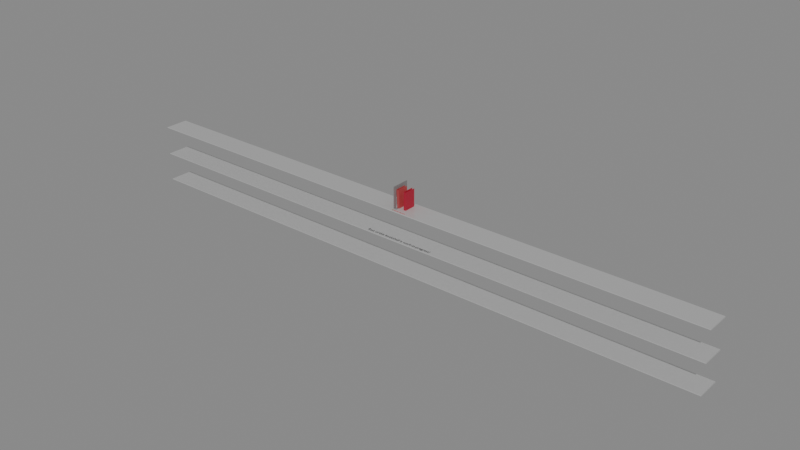 # Source: untitled.blend  (saved by Blender 3.2.14; exported with 4.5.12 LTS)
import bpy
from mathutils import Matrix  # noqa: F401  (used for matrix-valued properties, if any)

bpy.ops.wm.read_factory_settings(use_empty=True)
scene = bpy.context.scene
scene.name = 'Scene'

# ---- collections
col_b = bpy.data.collections.new('b'); scene.collection.children.link(col_b)
col_b.hide_render = True
col_collection_2 = bpy.data.collections.new('Collection 2'); scene.collection.children.link(col_collection_2)
col_collection_3 = bpy.data.collections.new('Collection 3'); scene.collection.children.link(col_collection_3)
col_export = bpy.data.collections.new('export'); scene.collection.children.link(col_export)
col_support = bpy.data.collections.new('support'); col_export.children.link(col_support)
col_haruhi_title = bpy.data.collections.new('haruhi title'); col_export.children.link(col_haruhi_title)

# ---- materials (node trees are filled in below, after node groups)
mat_material_002 = bpy.data.materials.new('Material.002')
mat_material_003 = bpy.data.materials.new('Material.003')
mat_material_001 = bpy.data.materials.new('Material.001')
mat_material_006 = bpy.data.materials.new('Material.006')
mat_material_004 = bpy.data.materials.new('Material.004')
mat_haruhi_no_yellow = bpy.data.materials.new('haruhi no yellow')
mat_haruhi_no_black = bpy.data.materials.new('haruhi no black')
mat_haruhi_no_red = bpy.data.materials.new('haruhi no red')
mat_material_005 = bpy.data.materials.new('Material.005')

# ---- material node trees
mat_material_002.use_nodes = True; mat_material_002.node_tree.nodes.clear()
_N = mat_material_002.node_tree.nodes; _L = mat_material_002.node_tree.links
n0 = _N.new('ShaderNodeBsdfPrincipled'); n0.name = 'Principled BSDF'; n0.location = (10, 300)
n0.distribution = 'GGX'
n0.subsurface_method = 'RANDOM_WALK_SKIN'
n0.inputs[0].default_value = (0.8, 0.02377, 0.05068, 1.0)
n0.inputs[3].default_value = 1.45
n0.inputs[27].default_value = (0.0, 0.0, 0.0, 1.0)
n0.inputs[28].default_value = 1.0
n1 = _N.new('ShaderNodeOutputMaterial'); n1.name = 'Material Output'; n1.location = (300, 300)
_L.new(n0.outputs[0], n1.inputs[0])
n1.is_active_output = True
mat_material_003.use_nodes = True; mat_material_003.node_tree.nodes.clear()
_N = mat_material_003.node_tree.nodes; _L = mat_material_003.node_tree.links
n0 = _N.new('ShaderNodeBsdfPrincipled'); n0.name = 'Principled BSDF'; n0.location = (10, 300)
n0.distribution = 'GGX'
n0.subsurface_method = 'RANDOM_WALK_SKIN'
n0.inputs[0].default_value = (0.8, 0.112, 0.103, 1.0)
n0.inputs[3].default_value = 1.45
n0.inputs[27].default_value = (0.0, 0.0, 0.0, 1.0)
n0.inputs[28].default_value = 1.0
n1 = _N.new('ShaderNodeOutputMaterial'); n1.name = 'Material Output'; n1.location = (300, 300)
_L.new(n0.outputs[0], n1.inputs[0])
n1.is_active_output = True
mat_material_001.use_nodes = True; mat_material_001.node_tree.nodes.clear()
_N = mat_material_001.node_tree.nodes; _L = mat_material_001.node_tree.links
n0 = _N.new('ShaderNodeBsdfPrincipled'); n0.name = 'Principled BSDF'; n0.location = (10, 300)
n0.distribution = 'GGX'
n0.subsurface_method = 'RANDOM_WALK_SKIN'
n0.inputs[0].default_value = (0.733, 0.733, 0.733, 1.0)
n0.inputs[2].default_value = 0.1409
n0.inputs[3].default_value = 1.45
n0.inputs[27].default_value = (0.0, 0.0, 0.0, 1.0)
n0.inputs[28].default_value = 1.0
n1 = _N.new('ShaderNodeOutputMaterial'); n1.name = 'Material Output'; n1.location = (300, 300)
_L.new(n0.outputs[0], n1.inputs[0])
n1.is_active_output = True
mat_material_006.use_nodes = True; mat_material_006.node_tree.nodes.clear()
_N = mat_material_006.node_tree.nodes; _L = mat_material_006.node_tree.links
n0 = _N.new('ShaderNodeBsdfPrincipled'); n0.name = 'Principled BSDF'; n0.location = (10, 300)
n0.distribution = 'GGX'
n0.subsurface_method = 'RANDOM_WALK_SKIN'
n0.inputs[0].default_value = (0.0, 0.0, 0.0, 1.0)
n0.inputs[3].default_value = 1.45
n0.inputs[27].default_value = (0.0, 0.0, 0.0, 1.0)
n0.inputs[28].default_value = 1.0
n1 = _N.new('ShaderNodeOutputMaterial'); n1.name = 'Material Output'; n1.location = (300, 300)
_L.new(n0.outputs[0], n1.inputs[0])
n1.is_active_output = True
mat_material_004.use_nodes = True; mat_material_004.node_tree.nodes.clear()
_N = mat_material_004.node_tree.nodes; _L = mat_material_004.node_tree.links
n0 = _N.new('ShaderNodeBsdfPrincipled'); n0.name = 'Principled BSDF'; n0.location = (10, 300)
n0.distribution = 'GGX'
n0.subsurface_method = 'RANDOM_WALK_SKIN'
n0.inputs[0].default_value = (0.3901, 0.3901, 0.3901, 1.0)
n0.inputs[2].default_value = 0.0
n0.inputs[3].default_value = 1.45
n0.inputs[27].default_value = (0.0, 0.0, 0.0, 1.0)
n0.inputs[28].default_value = 1.0
n1 = _N.new('ShaderNodeOutputMaterial'); n1.name = 'Material Output'; n1.location = (300, 300)
_L.new(n0.outputs[0], n1.inputs[0])
n1.is_active_output = True
mat_haruhi_no_yellow.use_nodes = True; mat_haruhi_no_yellow.node_tree.nodes.clear()
_N = mat_haruhi_no_yellow.node_tree.nodes; _L = mat_haruhi_no_yellow.node_tree.links
n0 = _N.new('ShaderNodeBsdfPrincipled'); n0.name = 'Principled BSDF'; n0.location = (10, 300)
n0.distribution = 'GGX'
n0.subsurface_method = 'RANDOM_WALK_SKIN'
n0.inputs[0].default_value = (0.9878, 1.0, 0.6229, 1.0)
n0.inputs[3].default_value = 1.45
n0.inputs[27].default_value = (0.0, 0.0, 0.0, 1.0)
n0.inputs[28].default_value = 1.0
n1 = _N.new('ShaderNodeOutputMaterial'); n1.name = 'Material Output'; n1.location = (300, 300)
_L.new(n0.outputs[0], n1.inputs[0])
n1.is_active_output = True
mat_haruhi_no_black.use_nodes = True; mat_haruhi_no_black.node_tree.nodes.clear()
_N = mat_haruhi_no_black.node_tree.nodes; _L = mat_haruhi_no_black.node_tree.links
n0 = _N.new('ShaderNodeBsdfPrincipled'); n0.name = 'Principled BSDF'; n0.location = (10, 300)
n0.distribution = 'GGX'
n0.subsurface_method = 'RANDOM_WALK_SKIN'
n0.inputs[0].default_value = (0.0, 0.0, 0.0, 1.0)
n0.inputs[3].default_value = 1.45
n0.inputs[27].default_value = (0.0, 0.0, 0.0, 1.0)
n0.inputs[28].default_value = 1.0
n1 = _N.new('ShaderNodeOutputMaterial'); n1.name = 'Material Output'; n1.location = (300, 300)
_L.new(n0.outputs[0], n1.inputs[0])
n1.is_active_output = True
mat_haruhi_no_red.use_nodes = True; mat_haruhi_no_red.node_tree.nodes.clear()
_N = mat_haruhi_no_red.node_tree.nodes; _L = mat_haruhi_no_red.node_tree.links
n0 = _N.new('ShaderNodeBsdfPrincipled'); n0.name = 'Principled BSDF'; n0.location = (10, 300)
n0.distribution = 'GGX'
n0.subsurface_method = 'RANDOM_WALK_SKIN'
n0.inputs[0].default_value = (0.877, 0.1366, 0.1366, 1.0)
n0.inputs[3].default_value = 1.45
n0.inputs[27].default_value = (0.0, 0.0, 0.0, 1.0)
n0.inputs[28].default_value = 1.0
n1 = _N.new('ShaderNodeOutputMaterial'); n1.name = 'Material Output'; n1.location = (300, 300)
_L.new(n0.outputs[0], n1.inputs[0])
n1.is_active_output = True
mat_material_005.use_nodes = True; mat_material_005.node_tree.nodes.clear()
_N = mat_material_005.node_tree.nodes; _L = mat_material_005.node_tree.links
n0 = _N.new('ShaderNodeBsdfPrincipled'); n0.name = 'Principled BSDF'; n0.location = (10, 300)
n0.distribution = 'GGX'
n0.subsurface_method = 'RANDOM_WALK_SKIN'
n0.inputs[0].default_value = (1.0, 0.0, 0.0, 1.0)
n0.inputs[2].default_value = 1.0
n0.inputs[3].default_value = 1.45
n0.inputs[27].default_value = (0.0, 0.0, 0.0, 1.0)
n0.inputs[28].default_value = 1.0
n1 = _N.new('ShaderNodeOutputMaterial'); n1.name = 'Material Output'; n1.location = (300, 300)
_L.new(n0.outputs[0], n1.inputs[0])
n1.is_active_output = True

# ---- world
world_world = bpy.data.worlds.new('World'); scene.world = world_world
world_world.use_nodes = True; world_world.node_tree.nodes.clear()
_N = world_world.node_tree.nodes; _L = world_world.node_tree.links
n0 = _N.new('ShaderNodeOutputWorld'); n0.name = 'World Output'; n0.location = (300, 300)
n1 = _N.new('ShaderNodeBackground'); n1.name = 'Background'; n1.location = (10, 300)
n1.inputs[0].default_value = (0.5596, 0.5596, 0.5596, 1.0)
n1.inputs[1].default_value = 0.4
_L.new(n1.outputs[0], n0.inputs[0])
n0.is_active_output = True
world_world.color = (0.05088, 0.05088, 0.05088)
world_world.use_sun_shadow = False
world_world.sun_shadow_jitter_overblur = 0.0

# ---- lights
light_sun = bpy.data.lights.new('Sun', 'SUN')
light_sun.transmission_factor = 0.0
light_sun.energy = 1.0
light_sun.shadow_soft_size = 0.125

# ---- meshes
me_cube_002 = bpy.data.meshes.new('Cube.002')
me_cube_002.from_pydata([(-0.1021, 0.5, -0.7548), (-0.1021, 0.5, 0.7548), (0.1021, 0.5, -0.7548), (0.1021, 0.5, 0.7548), (-0.06527, -0.5091, -0.7548), (-0.03265, -0.5121, -0.7548), (0.0, -0.5129, -0.7548), (0.03265, -0.5121, -0.7548), (0.06527, -0.5091, -0.7548), (0.06527, -0.5091, 0.7548), (0.03265, -0.5121, 0.7548), (0.0, -0.5129, 0.7548), (-0.03265, -0.5121, 0.7548), (-0.06527, -0.5091, 0.7548), (-0.09208, -0.4956, -0.7548), (-0.09208, -0.4956, 0.7548), (-0.09208, 0.5, -0.7548), (-0.09208, 0.5, 0.7548), (0.09208, -0.4956, -0.7548), (0.09208, -0.4956, 0.7548), (0.09208, 0.5, -0.7548), (0.09208, 0.5, 0.7548), (-0.06417, -0.4992, -0.7548), (-0.03207, -0.5022, -0.7548), (0.0, -0.5029, -0.7548), (0.03207, -0.5022, -0.7548), (0.06417, -0.4992, -0.7548), (0.06417, -0.4992, 0.7548), (0.03207, -0.5022, 0.7548), (0.0, -0.5029, 0.7548), (-0.03207, -0.5022, 0.7548), (-0.06417, -0.4992, 0.7548), (-0.092, -0.5057, -0.7548), (-0.1021, -0.4942, -0.7548), (-0.09444, -0.4977, -0.7548), (-0.1021, -0.4942, 0.7548), (-0.092, -0.5057, 0.7548), (-0.09444, -0.4977, 0.7548), (0.1021, -0.4942, -0.7548), (0.092, -0.5057, -0.7548), (0.09444, -0.4977, -0.7548), (0.092, -0.5057, 0.7548), (0.1021, -0.4942, 0.7548), (0.09444, -0.4977, 0.7548), (-0.1021, 0.5, 0.743), (-0.1021, 0.5, -0.743), (0.1021, 0.5, 0.743), (0.1021, 0.5, -0.743), (0.06527, -0.5091, 0.743), (0.06527, -0.5091, -0.743), (0.03265, -0.5121, 0.743), (0.03265, -0.5121, -0.743), (0.0, -0.5129, 0.743), (0.0, -0.5129, -0.743), (-0.03265, -0.5121, 0.743), (-0.03265, -0.5121, -0.743), (-0.06527, -0.5091, 0.743), (-0.06527, -0.5091, -0.743), (-0.09208, -0.4956, -0.743), (-0.09208, -0.4956, 0.743), (-0.09208, 0.5, 0.743), (-0.09208, 0.5, -0.743), (0.09208, 0.5, 0.743), (0.09208, 0.5, -0.743), (0.09208, -0.4956, 0.743), (0.09208, -0.4956, -0.743), (0.06417, -0.4992, 0.743), (0.06417, -0.4992, -0.743), (0.03207, -0.5022, 0.743), (0.03207, -0.5022, -0.743), (0.0, -0.5029, 0.743), (0.0, -0.5029, -0.743), (-0.03207, -0.5022, 0.743), (-0.03207, -0.5022, -0.743), (-0.06417, -0.4992, 0.743), (-0.06417, -0.4992, -0.743), (-0.092, -0.5057, -0.743), (-0.092, -0.5057, 0.743), (-0.1021, -0.4942, 0.743), (-0.1021, -0.4942, -0.743), (0.092, -0.5057, 0.743), (0.092, -0.5057, -0.743), (0.1021, -0.4942, -0.743), (0.1021, -0.4942, 0.743)], [], [(56, 13, 36, 77), (80, 41, 9, 48), (4, 32, 34, 14, 22), (40, 39, 8, 26, 18), (48, 9, 10, 50), (50, 10, 11, 52), (52, 11, 12, 54), (54, 12, 13, 56), (59, 60, 17, 15), (62, 64, 19, 21), (74, 59, 15, 31), (64, 66, 27, 19), (66, 68, 28, 27), (68, 70, 29, 28), (70, 72, 30, 29), (72, 74, 31, 30), (78, 35, 1, 44), (37, 36, 13, 31, 15), (44, 1, 17, 60), (47, 2, 20, 63), (46, 3, 42, 83), (9, 41, 43, 19, 27), (43, 42, 3, 21, 19), (2, 38, 40, 18, 20), (1, 35, 37, 15, 17), (5, 4, 22, 23), (6, 5, 23, 24), (7, 6, 24, 25), (8, 7, 25, 26), (10, 9, 27, 28), (11, 10, 28, 29), (12, 11, 29, 30), (13, 12, 30, 31), (32, 33, 34), (35, 36, 37), (38, 39, 40), (41, 42, 43), (77, 36, 35, 78), (81, 39, 38, 82), (34, 33, 0, 16, 14), (41, 80, 83, 42), (80, 81, 82, 83), (32, 76, 79, 33), (76, 77, 78, 79), (2, 47, 82, 38), (47, 46, 83, 82), (3, 46, 62, 21), (46, 47, 63, 62), (0, 45, 61, 16), (45, 44, 60, 61), (33, 79, 45, 0), (79, 78, 44, 45), (23, 22, 75, 73), (73, 75, 74, 72), (24, 23, 73, 71), (71, 73, 72, 70), (25, 24, 71, 69), (69, 71, 70, 68), (26, 25, 69, 67), (67, 69, 68, 66), (18, 26, 67, 65), (65, 67, 66, 64), (22, 14, 58, 75), (75, 58, 59, 74), (20, 18, 65, 63), (63, 65, 64, 62), (14, 16, 61, 58), (58, 61, 60, 59), (5, 55, 57, 4), (55, 54, 56, 57), (6, 53, 55, 5), (53, 52, 54, 55), (7, 51, 53, 6), (51, 50, 52, 53), (8, 49, 51, 7), (49, 48, 50, 51), (39, 81, 49, 8), (81, 80, 48, 49), (4, 57, 76, 32), (57, 56, 77, 76)])
_uv = me_cube_002.uv_layers.new(name='UVMap')
_uv.uv.foreach_set('vector', [0.4708, 0.9932, 0.4708, 0.9985, 0.4586, 0.9985, 0.4586, 0.9932, 0.5421, 0.9932, 0.5421, 0.9985, 0.5299, 0.9985, 0.5299, 0.9932, 0.2679, 0.2085, 0.265, 0.2085, 0.2647, 0.2077, 0.2649, 0.2074, 0.2679, 0.2074, 0.2567, 0.2077, 0.2564, 0.2085, 0.2535, 0.2085, 0.2535, 0.2074, 0.2565, 0.2074, 0.5299, 0.9932, 0.5299, 0.9985, 0.5151, 0.9985, 0.5151, 0.9932, 0.5151, 0.9932, 0.5151, 0.9985, 0.5004, 0.9985, 0.5004, 0.9932, 0.5004, 0.9932, 0.5004, 0.9985, 0.4856, 0.9985, 0.4856, 0.9932, 0.4856, 0.9932, 0.4856, 0.9985, 0.4708, 0.9985, 0.4708, 0.9932, 0.2222, 0.1473, 0.2222, 0.04145, 0.2235, 0.04145, 0.2235, 0.1473, 0.2222, 0.2727, 0.2222, 0.1669, 0.2235, 0.1669, 0.2235, 0.2727, 0.2222, 0.1502, 0.2222, 0.1473, 0.2235, 0.1473, 0.2235, 0.1502, 0.2222, 0.1669, 0.2222, 0.1639, 0.2235, 0.1639, 0.2235, 0.1669, 0.2222, 0.1639, 0.2222, 0.1605, 0.2235, 0.1605, 0.2235, 0.1639, 0.2222, 0.1605, 0.2222, 0.1571, 0.2235, 0.1571, 0.2235, 0.1605, 0.2222, 0.1571, 0.2222, 0.1537, 0.2235, 0.1537, 0.2235, 0.1571, 0.2222, 0.1537, 0.2222, 0.1502, 0.2235, 0.1502, 0.2235, 0.1537, 0.4518, 0.9932, 0.4518, 0.9985, 0.002795, 0.9985, 0.002795, 0.9932, 0.2324, 0.2544, 0.2316, 0.2542, 0.2311, 0.2513, 0.2322, 0.2512, 0.2327, 0.2541, 0.2881, 0.2072, 0.2881, 0.2085, 0.287, 0.2085, 0.287, 0.2072, 0.2958, 0.2085, 0.2958, 0.2072, 0.2968, 0.2072, 0.2968, 0.2085, 0.9979, 0.9932, 0.9979, 0.9985, 0.549, 0.9985, 0.549, 0.9932, 0.2791, 0.2085, 0.2762, 0.2085, 0.2758, 0.2077, 0.2761, 0.2074, 0.279, 0.2074, 0.2311, 0.2257, 0.2315, 0.2249, 0.3372, 0.2249, 0.3372, 0.226, 0.2314, 0.226, 0.2311, 0.2424, 0.3368, 0.2424, 0.3372, 0.2432, 0.3369, 0.2435, 0.2311, 0.2435, 0.3384, 0.2522, 0.2328, 0.2552, 0.2324, 0.2544, 0.2327, 0.2541, 0.3384, 0.2512, 0.2458, 0.2172, 0.2423, 0.2172, 0.2423, 0.2162, 0.2458, 0.2162, 0.2793, 0.2172, 0.2758, 0.2172, 0.2759, 0.2162, 0.2793, 0.2162, 0.2458, 0.2085, 0.2423, 0.2085, 0.2423, 0.2074, 0.2457, 0.2074, 0.2346, 0.2172, 0.2311, 0.2172, 0.2312, 0.2162, 0.2346, 0.2162, 0.2535, 0.2162, 0.257, 0.2162, 0.257, 0.2172, 0.2535, 0.2172, 0.287, 0.2162, 0.2905, 0.2162, 0.2904, 0.2172, 0.287, 0.2172, 0.2311, 0.2074, 0.2346, 0.2074, 0.2346, 0.2085, 0.2312, 0.2085, 0.2647, 0.2162, 0.2681, 0.2162, 0.2681, 0.2172, 0.2647, 0.2172, 0.2535, 0.1993, 0.2551, 0.1993, 0.2543, 0.1997, 0.2756, 0.1993, 0.2772, 0.1993, 0.2764, 0.1997, 0.2644, 0.1993, 0.266, 0.1993, 0.2652, 0.1997, 0.2982, 0.2169, 0.2998, 0.2169, 0.299, 0.2172, 0.4586, 0.9932, 0.4586, 0.9985, 0.4518, 0.9985, 0.4518, 0.9932, 0.5421, 0.3221, 0.5421, 0.3168, 0.549, 0.3168, 0.549, 0.3221, 0.2311, 0.2345, 0.2315, 0.2337, 0.3372, 0.2337, 0.3372, 0.2347, 0.2314, 0.2347, 0.5421, 0.9985, 0.5421, 0.9932, 0.549, 0.9932, 0.549, 0.9985, 0.5421, 0.9932, 0.5421, 0.3221, 0.549, 0.3221, 0.549, 0.9932, 0.4586, 0.3168, 0.4586, 0.3221, 0.4518, 0.3221, 0.4518, 0.3168, 0.4586, 0.3221, 0.4586, 0.9932, 0.4518, 0.9932, 0.4518, 0.3221, 0.9979, 0.3168, 0.9979, 0.3221, 0.549, 0.3221, 0.549, 0.3168, 0.9979, 0.3221, 0.9979, 0.9932, 0.549, 0.9932, 0.549, 0.3221, 0.2336, 0.1997, 0.2336, 0.1985, 0.2346, 0.1985, 0.2346, 0.1997, 0.2311, 0.2629, 0.3891, 0.2629, 0.3891, 0.2639, 0.2311, 0.2639, 0.2434, 0.1985, 0.2434, 0.1997, 0.2423, 0.1997, 0.2423, 0.1985, 0.3891, 0.2727, 0.2311, 0.2727, 0.2311, 0.2716, 0.3891, 0.2716, 0.4518, 0.3168, 0.4518, 0.3221, 0.002796, 0.3221, 0.002796, 0.3168, 0.4518, 0.3221, 0.4518, 0.9932, 0.002795, 0.9932, 0.002796, 0.3221, 0.06303, 0.1537, 0.06303, 0.1502, 0.06428, 0.1502, 0.06428, 0.1537, 0.06428, 0.1537, 0.06428, 0.1502, 0.2222, 0.1502, 0.2222, 0.1537, 0.06303, 0.1571, 0.06303, 0.1537, 0.06428, 0.1537, 0.06428, 0.1571, 0.06428, 0.1571, 0.06428, 0.1537, 0.2222, 0.1537, 0.2222, 0.1571, 0.06303, 0.1605, 0.06303, 0.1571, 0.06428, 0.1571, 0.06428, 0.1605, 0.06428, 0.1605, 0.06428, 0.1571, 0.2222, 0.1571, 0.2222, 0.1605, 0.06303, 0.1639, 0.06303, 0.1605, 0.06428, 0.1605, 0.06428, 0.1639, 0.06428, 0.1639, 0.06428, 0.1605, 0.2222, 0.1605, 0.2222, 0.1639, 0.06303, 0.1669, 0.06303, 0.1639, 0.06428, 0.1639, 0.06428, 0.1669, 0.06428, 0.1669, 0.06428, 0.1639, 0.2222, 0.1639, 0.2222, 0.1669, 0.06303, 0.1502, 0.06303, 0.1473, 0.06428, 0.1473, 0.06428, 0.1502, 0.06428, 0.1502, 0.06428, 0.1473, 0.2222, 0.1473, 0.2222, 0.1502, 0.06303, 0.2727, 0.06303, 0.1669, 0.06428, 0.1669, 0.06428, 0.2727, 0.06428, 0.2727, 0.06428, 0.1669, 0.2222, 0.1669, 0.2222, 0.2727, 0.06303, 0.1473, 0.06303, 0.04145, 0.06428, 0.04145, 0.06428, 0.1473, 0.06428, 0.1473, 0.06428, 0.04145, 0.2222, 0.04145, 0.2222, 0.1473, 0.4856, 0.3168, 0.4856, 0.3221, 0.4708, 0.3221, 0.4708, 0.3168, 0.4856, 0.3221, 0.4856, 0.9932, 0.4708, 0.9932, 0.4708, 0.3221, 0.5004, 0.3168, 0.5004, 0.3221, 0.4856, 0.3221, 0.4856, 0.3168, 0.5004, 0.3221, 0.5004, 0.9932, 0.4856, 0.9932, 0.4856, 0.3221, 0.5151, 0.3168, 0.5151, 0.3221, 0.5004, 0.3221, 0.5004, 0.3168, 0.5151, 0.3221, 0.5151, 0.9932, 0.5004, 0.9932, 0.5004, 0.3221, 0.5299, 0.3168, 0.5299, 0.3221, 0.5151, 0.3221, 0.5151, 0.3168, 0.5299, 0.3221, 0.5299, 0.9932, 0.5151, 0.9932, 0.5151, 0.3221, 0.5421, 0.3168, 0.5421, 0.3221, 0.5299, 0.3221, 0.5299, 0.3168, 0.5421, 0.3221, 0.5421, 0.9932, 0.5299, 0.9932, 0.5299, 0.3221, 0.4708, 0.3168, 0.4708, 0.3221, 0.4586, 0.3221, 0.4586, 0.3168, 0.4708, 0.3221, 0.4708, 0.9932, 0.4586, 0.9932, 0.4586, 0.3221])
me_cube_002.update()
me_cube_003 = bpy.data.meshes.new('Cube.003')
me_cube_003.from_pydata([], [], [])
me_cube_003.materials.append(None)
me_cube_003.update()
me_cube_003_1 = bpy.data.meshes.new('Cube.003')
me_cube_003_1.from_pydata([(-0.1021, 0.5, -0.7548), (-0.1021, 0.5, 0.7548), (0.1021, 0.5, -0.7548), (0.1021, 0.5, 0.7548), (-0.06527, -0.5091, -0.7548), (-0.03265, -0.5121, -0.7548), (0.0, -0.5129, -0.7548), (0.03265, -0.5121, -0.7548), (0.06527, -0.5091, -0.7548), (0.06527, -0.5091, 0.7548), (0.03265, -0.5121, 0.7548), (0.0, -0.5129, 0.7548), (-0.03265, -0.5121, 0.7548), (-0.06527, -0.5091, 0.7548), (-0.09208, -0.4956, -0.7548), (-0.09208, -0.4956, 0.7548), (-0.09208, 0.5, -0.7548), (-0.09208, 0.5, 0.7548), (0.09208, -0.4956, -0.7548), (0.09208, -0.4956, 0.7548), (0.09208, 0.5, -0.7548), (0.09208, 0.5, 0.7548), (-0.06417, -0.4992, -0.7548), (-0.03207, -0.5022, -0.7548), (0.0, -0.5029, -0.7548), (0.03207, -0.5022, -0.7548), (0.06417, -0.4992, -0.7548), (0.06417, -0.4992, 0.7548), (0.03207, -0.5022, 0.7548), (0.0, -0.5029, 0.7548), (-0.03207, -0.5022, 0.7548), (-0.06417, -0.4992, 0.7548), (-0.092, -0.5057, -0.7548), (-0.1021, -0.4942, -0.7548), (-0.09444, -0.4977, -0.7548), (-0.1021, -0.4942, 0.7548), (-0.092, -0.5057, 0.7548), (-0.09444, -0.4977, 0.7548), (0.1021, -0.4942, -0.7548), (0.092, -0.5057, -0.7548), (0.09444, -0.4977, -0.7548), (0.092, -0.5057, 0.7548), (0.1021, -0.4942, 0.7548), (0.09444, -0.4977, 0.7548), (-0.1021, 0.5, 0.743), (-0.1021, 0.5, -0.743), (0.1021, 0.5, 0.743), (0.1021, 0.5, -0.743), (0.06527, -0.5091, 0.743), (0.06527, -0.5091, -0.743), (0.03265, -0.5121, 0.743), (0.03265, -0.5121, -0.743), (0.0, -0.5129, 0.743), (0.0, -0.5129, -0.743), (-0.03265, -0.5121, 0.743), (-0.03265, -0.5121, -0.743), (-0.06527, -0.5091, 0.743), (-0.06527, -0.5091, -0.743), (-0.09208, -0.4956, -0.743), (-0.09208, -0.4956, 0.743), (-0.09208, 0.5, 0.743), (-0.09208, 0.5, -0.743), (0.09208, 0.5, 0.743), (0.09208, 0.5, -0.743), (0.09208, -0.4956, 0.743), (0.09208, -0.4956, -0.743), (0.06417, -0.4992, 0.743), (0.06417, -0.4992, -0.743), (0.03207, -0.5022, 0.743), (0.03207, -0.5022, -0.743), (0.0, -0.5029, 0.743), (0.0, -0.5029, -0.743), (-0.03207, -0.5022, 0.743), (-0.03207, -0.5022, -0.743), (-0.06417, -0.4992, 0.743), (-0.06417, -0.4992, -0.743), (-0.092, -0.5057, -0.743), (-0.092, -0.5057, 0.743), (-0.1021, -0.4942, 0.743), (-0.1021, -0.4942, -0.743), (0.092, -0.5057, 0.743), (0.092, -0.5057, -0.743), (0.1021, -0.4942, -0.743), (0.1021, -0.4942, 0.743)], [], [(56, 13, 36, 77), (80, 41, 9, 48), (4, 32, 34, 14, 22), (40, 39, 8, 26, 18), (48, 9, 10, 50), (50, 10, 11, 52), (52, 11, 12, 54), (54, 12, 13, 56), (59, 60, 17, 15), (62, 64, 19, 21), (74, 59, 15, 31), (64, 66, 27, 19), (66, 68, 28, 27), (68, 70, 29, 28), (70, 72, 30, 29), (72, 74, 31, 30), (78, 35, 1, 44), (37, 36, 13, 31, 15), (44, 1, 17, 60), (47, 2, 20, 63), (46, 3, 42, 83), (9, 41, 43, 19, 27), (43, 42, 3, 21, 19), (2, 38, 40, 18, 20), (1, 35, 37, 15, 17), (5, 4, 22, 23), (6, 5, 23, 24), (7, 6, 24, 25), (8, 7, 25, 26), (10, 9, 27, 28), (11, 10, 28, 29), (12, 11, 29, 30), (13, 12, 30, 31), (32, 33, 34), (35, 36, 37), (38, 39, 40), (41, 42, 43), (77, 36, 35, 78), (81, 39, 38, 82), (34, 33, 0, 16, 14), (41, 80, 83, 42), (80, 81, 82, 83), (32, 76, 79, 33), (76, 77, 78, 79), (2, 47, 82, 38), (47, 46, 83, 82), (3, 46, 62, 21), (46, 47, 63, 62), (0, 45, 61, 16), (45, 44, 60, 61), (33, 79, 45, 0), (79, 78, 44, 45), (23, 22, 75, 73), (73, 75, 74, 72), (24, 23, 73, 71), (71, 73, 72, 70), (25, 24, 71, 69), (69, 71, 70, 68), (26, 25, 69, 67), (67, 69, 68, 66), (18, 26, 67, 65), (65, 67, 66, 64), (22, 14, 58, 75), (75, 58, 59, 74), (20, 18, 65, 63), (63, 65, 64, 62), (14, 16, 61, 58), (58, 61, 60, 59), (5, 55, 57, 4), (55, 54, 56, 57), (6, 53, 55, 5), (53, 52, 54, 55), (7, 51, 53, 6), (51, 50, 52, 53), (8, 49, 51, 7), (49, 48, 50, 51), (39, 81, 49, 8), (81, 80, 48, 49), (4, 57, 76, 32), (57, 56, 77, 76)])
_uv = me_cube_003_1.uv_layers.new(name='UVMap')
_uv.uv.foreach_set('vector', [0.4708, 0.9932, 0.4708, 0.9985, 0.4586, 0.9985, 0.4586, 0.9932, 0.5421, 0.9932, 0.5421, 0.9985, 0.5299, 0.9985, 0.5299, 0.9932, 0.2679, 0.2085, 0.265, 0.2085, 0.2647, 0.2077, 0.2649, 0.2074, 0.2679, 0.2074, 0.2567, 0.2077, 0.2564, 0.2085, 0.2535, 0.2085, 0.2535, 0.2074, 0.2565, 0.2074, 0.5299, 0.9932, 0.5299, 0.9985, 0.5151, 0.9985, 0.5151, 0.9932, 0.5151, 0.9932, 0.5151, 0.9985, 0.5004, 0.9985, 0.5004, 0.9932, 0.5004, 0.9932, 0.5004, 0.9985, 0.4856, 0.9985, 0.4856, 0.9932, 0.4856, 0.9932, 0.4856, 0.9985, 0.4708, 0.9985, 0.4708, 0.9932, 0.2222, 0.1473, 0.2222, 0.04145, 0.2235, 0.04145, 0.2235, 0.1473, 0.2222, 0.2727, 0.2222, 0.1669, 0.2235, 0.1669, 0.2235, 0.2727, 0.2222, 0.1502, 0.2222, 0.1473, 0.2235, 0.1473, 0.2235, 0.1502, 0.2222, 0.1669, 0.2222, 0.1639, 0.2235, 0.1639, 0.2235, 0.1669, 0.2222, 0.1639, 0.2222, 0.1605, 0.2235, 0.1605, 0.2235, 0.1639, 0.2222, 0.1605, 0.2222, 0.1571, 0.2235, 0.1571, 0.2235, 0.1605, 0.2222, 0.1571, 0.2222, 0.1537, 0.2235, 0.1537, 0.2235, 0.1571, 0.2222, 0.1537, 0.2222, 0.1502, 0.2235, 0.1502, 0.2235, 0.1537, 0.4518, 0.9932, 0.4518, 0.9985, 0.002795, 0.9985, 0.002795, 0.9932, 0.2324, 0.2544, 0.2316, 0.2542, 0.2311, 0.2513, 0.2322, 0.2512, 0.2327, 0.2541, 0.2881, 0.2072, 0.2881, 0.2085, 0.287, 0.2085, 0.287, 0.2072, 0.2958, 0.2085, 0.2958, 0.2072, 0.2968, 0.2072, 0.2968, 0.2085, 0.9979, 0.9932, 0.9979, 0.9985, 0.549, 0.9985, 0.549, 0.9932, 0.2791, 0.2085, 0.2762, 0.2085, 0.2758, 0.2077, 0.2761, 0.2074, 0.279, 0.2074, 0.2311, 0.2257, 0.2315, 0.2249, 0.3372, 0.2249, 0.3372, 0.226, 0.2314, 0.226, 0.2311, 0.2424, 0.3368, 0.2424, 0.3372, 0.2432, 0.3369, 0.2435, 0.2311, 0.2435, 0.3384, 0.2522, 0.2328, 0.2552, 0.2324, 0.2544, 0.2327, 0.2541, 0.3384, 0.2512, 0.2458, 0.2172, 0.2423, 0.2172, 0.2423, 0.2162, 0.2458, 0.2162, 0.2793, 0.2172, 0.2758, 0.2172, 0.2759, 0.2162, 0.2793, 0.2162, 0.2458, 0.2085, 0.2423, 0.2085, 0.2423, 0.2074, 0.2457, 0.2074, 0.2346, 0.2172, 0.2311, 0.2172, 0.2312, 0.2162, 0.2346, 0.2162, 0.2535, 0.2162, 0.257, 0.2162, 0.257, 0.2172, 0.2535, 0.2172, 0.287, 0.2162, 0.2905, 0.2162, 0.2904, 0.2172, 0.287, 0.2172, 0.2311, 0.2074, 0.2346, 0.2074, 0.2346, 0.2085, 0.2312, 0.2085, 0.2647, 0.2162, 0.2681, 0.2162, 0.2681, 0.2172, 0.2647, 0.2172, 0.2535, 0.1993, 0.2551, 0.1993, 0.2543, 0.1997, 0.2756, 0.1993, 0.2772, 0.1993, 0.2764, 0.1997, 0.2644, 0.1993, 0.266, 0.1993, 0.2652, 0.1997, 0.2982, 0.2169, 0.2998, 0.2169, 0.299, 0.2172, 0.4586, 0.9932, 0.4586, 0.9985, 0.4518, 0.9985, 0.4518, 0.9932, 0.5421, 0.3221, 0.5421, 0.3168, 0.549, 0.3168, 0.549, 0.3221, 0.2311, 0.2345, 0.2315, 0.2337, 0.3372, 0.2337, 0.3372, 0.2347, 0.2314, 0.2347, 0.5421, 0.9985, 0.5421, 0.9932, 0.549, 0.9932, 0.549, 0.9985, 0.5421, 0.9932, 0.5421, 0.3221, 0.549, 0.3221, 0.549, 0.9932, 0.4586, 0.3168, 0.4586, 0.3221, 0.4518, 0.3221, 0.4518, 0.3168, 0.4586, 0.3221, 0.4586, 0.9932, 0.4518, 0.9932, 0.4518, 0.3221, 0.9979, 0.3168, 0.9979, 0.3221, 0.549, 0.3221, 0.549, 0.3168, 0.9979, 0.3221, 0.9979, 0.9932, 0.549, 0.9932, 0.549, 0.3221, 0.2336, 0.1997, 0.2336, 0.1985, 0.2346, 0.1985, 0.2346, 0.1997, 0.2311, 0.2629, 0.3891, 0.2629, 0.3891, 0.2639, 0.2311, 0.2639, 0.2434, 0.1985, 0.2434, 0.1997, 0.2423, 0.1997, 0.2423, 0.1985, 0.3891, 0.2727, 0.2311, 0.2727, 0.2311, 0.2716, 0.3891, 0.2716, 0.4518, 0.3168, 0.4518, 0.3221, 0.002796, 0.3221, 0.002796, 0.3168, 0.4518, 0.3221, 0.4518, 0.9932, 0.002795, 0.9932, 0.002796, 0.3221, 0.06303, 0.1537, 0.06303, 0.1502, 0.06428, 0.1502, 0.06428, 0.1537, 0.06428, 0.1537, 0.06428, 0.1502, 0.2222, 0.1502, 0.2222, 0.1537, 0.06303, 0.1571, 0.06303, 0.1537, 0.06428, 0.1537, 0.06428, 0.1571, 0.06428, 0.1571, 0.06428, 0.1537, 0.2222, 0.1537, 0.2222, 0.1571, 0.06303, 0.1605, 0.06303, 0.1571, 0.06428, 0.1571, 0.06428, 0.1605, 0.06428, 0.1605, 0.06428, 0.1571, 0.2222, 0.1571, 0.2222, 0.1605, 0.06303, 0.1639, 0.06303, 0.1605, 0.06428, 0.1605, 0.06428, 0.1639, 0.06428, 0.1639, 0.06428, 0.1605, 0.2222, 0.1605, 0.2222, 0.1639, 0.06303, 0.1669, 0.06303, 0.1639, 0.06428, 0.1639, 0.06428, 0.1669, 0.06428, 0.1669, 0.06428, 0.1639, 0.2222, 0.1639, 0.2222, 0.1669, 0.06303, 0.1502, 0.06303, 0.1473, 0.06428, 0.1473, 0.06428, 0.1502, 0.06428, 0.1502, 0.06428, 0.1473, 0.2222, 0.1473, 0.2222, 0.1502, 0.06303, 0.2727, 0.06303, 0.1669, 0.06428, 0.1669, 0.06428, 0.2727, 0.06428, 0.2727, 0.06428, 0.1669, 0.2222, 0.1669, 0.2222, 0.2727, 0.06303, 0.1473, 0.06303, 0.04145, 0.06428, 0.04145, 0.06428, 0.1473, 0.06428, 0.1473, 0.06428, 0.04145, 0.2222, 0.04145, 0.2222, 0.1473, 0.4856, 0.3168, 0.4856, 0.3221, 0.4708, 0.3221, 0.4708, 0.3168, 0.4856, 0.3221, 0.4856, 0.9932, 0.4708, 0.9932, 0.4708, 0.3221, 0.5004, 0.3168, 0.5004, 0.3221, 0.4856, 0.3221, 0.4856, 0.3168, 0.5004, 0.3221, 0.5004, 0.9932, 0.4856, 0.9932, 0.4856, 0.3221, 0.5151, 0.3168, 0.5151, 0.3221, 0.5004, 0.3221, 0.5004, 0.3168, 0.5151, 0.3221, 0.5151, 0.9932, 0.5004, 0.9932, 0.5004, 0.3221, 0.5299, 0.3168, 0.5299, 0.3221, 0.5151, 0.3221, 0.5151, 0.3168, 0.5299, 0.3221, 0.5299, 0.9932, 0.5151, 0.9932, 0.5151, 0.3221, 0.5421, 0.3168, 0.5421, 0.3221, 0.5299, 0.3221, 0.5299, 0.3168, 0.5421, 0.3221, 0.5421, 0.9932, 0.5299, 0.9932, 0.5299, 0.3221, 0.4708, 0.3168, 0.4708, 0.3221, 0.4586, 0.3221, 0.4586, 0.3168, 0.4708, 0.3221, 0.4708, 0.9932, 0.4586, 0.9932, 0.4586, 0.3221])
me_cube_003_1.materials.append(mat_material_002)
me_cube_003_1.update()
me_cube_004 = bpy.data.meshes.new('Cube.004')
me_cube_004.from_pydata([(-0.1021, 0.5, -0.7548), (-0.1021, 0.5, 0.7548), (0.1021, 0.5, -0.7548), (0.1021, 0.5, 0.7548), (-0.06527, -0.5091, -0.7548), (-0.03265, -0.5121, -0.7548), (0.0, -0.5129, -0.7548), (0.03265, -0.5121, -0.7548), (0.06527, -0.5091, -0.7548), (0.06527, -0.5091, 0.7548), (0.03265, -0.5121, 0.7548), (0.0, -0.5129, 0.7548), (-0.03265, -0.5121, 0.7548), (-0.06527, -0.5091, 0.7548), (-0.09208, -0.4956, -0.7548), (-0.09208, -0.4956, 0.7548), (-0.09208, 0.5, -0.7548), (-0.09208, 0.5, 0.7548), (0.09208, -0.4956, -0.7548), (0.09208, -0.4956, 0.7548), (0.09208, 0.5, -0.7548), (0.09208, 0.5, 0.7548), (-0.06417, -0.4992, -0.7548), (-0.03207, -0.5022, -0.7548), (0.0, -0.5029, -0.7548), (0.03207, -0.5022, -0.7548), (0.06417, -0.4992, -0.7548), (0.06417, -0.4992, 0.7548), (0.03207, -0.5022, 0.7548), (0.0, -0.5029, 0.7548), (-0.03207, -0.5022, 0.7548), (-0.06417, -0.4992, 0.7548), (-0.092, -0.5057, -0.7548), (-0.1021, -0.4942, -0.7548), (-0.09444, -0.4977, -0.7548), (-0.1021, -0.4942, 0.7548), (-0.092, -0.5057, 0.7548), (-0.09444, -0.4977, 0.7548), (0.1021, -0.4942, -0.7548), (0.092, -0.5057, -0.7548), (0.09444, -0.4977, -0.7548), (0.092, -0.5057, 0.7548), (0.1021, -0.4942, 0.7548), (0.09444, -0.4977, 0.7548), (-0.1021, 0.5, 0.743), (-0.1021, 0.5, -0.743), (0.1021, 0.5, 0.743), (0.1021, 0.5, -0.743), (0.06527, -0.5091, 0.743), (0.06527, -0.5091, -0.743), (0.03265, -0.5121, 0.743), (0.03265, -0.5121, -0.743), (0.0, -0.5129, 0.743), (0.0, -0.5129, -0.743), (-0.03265, -0.5121, 0.743), (-0.03265, -0.5121, -0.743), (-0.06527, -0.5091, 0.743), (-0.06527, -0.5091, -0.743), (-0.09208, -0.4956, -0.743), (-0.09208, -0.4956, 0.743), (-0.09208, 0.5, 0.743), (-0.09208, 0.5, -0.743), (0.09208, 0.5, 0.743), (0.09208, 0.5, -0.743), (0.09208, -0.4956, 0.743), (0.09208, -0.4956, -0.743), (0.06417, -0.4992, 0.743), (0.06417, -0.4992, -0.743), (0.03207, -0.5022, 0.743), (0.03207, -0.5022, -0.743), (0.0, -0.5029, 0.743), (0.0, -0.5029, -0.743), (-0.03207, -0.5022, 0.743), (-0.03207, -0.5022, -0.743), (-0.06417, -0.4992, 0.743), (-0.06417, -0.4992, -0.743), (-0.092, -0.5057, -0.743), (-0.092, -0.5057, 0.743), (-0.1021, -0.4942, 0.743), (-0.1021, -0.4942, -0.743), (0.092, -0.5057, 0.743), (0.092, -0.5057, -0.743), (0.1021, -0.4942, -0.743), (0.1021, -0.4942, 0.743)], [], [(56, 13, 36, 77), (80, 41, 9, 48), (4, 32, 34, 14, 22), (40, 39, 8, 26, 18), (48, 9, 10, 50), (50, 10, 11, 52), (52, 11, 12, 54), (54, 12, 13, 56), (59, 60, 17, 15), (62, 64, 19, 21), (74, 59, 15, 31), (64, 66, 27, 19), (66, 68, 28, 27), (68, 70, 29, 28), (70, 72, 30, 29), (72, 74, 31, 30), (78, 35, 1, 44), (37, 36, 13, 31, 15), (44, 1, 17, 60), (47, 2, 20, 63), (46, 3, 42, 83), (9, 41, 43, 19, 27), (43, 42, 3, 21, 19), (2, 38, 40, 18, 20), (1, 35, 37, 15, 17), (5, 4, 22, 23), (6, 5, 23, 24), (7, 6, 24, 25), (8, 7, 25, 26), (10, 9, 27, 28), (11, 10, 28, 29), (12, 11, 29, 30), (13, 12, 30, 31), (32, 33, 34), (35, 36, 37), (38, 39, 40), (41, 42, 43), (77, 36, 35, 78), (81, 39, 38, 82), (34, 33, 0, 16, 14), (41, 80, 83, 42), (80, 81, 82, 83), (32, 76, 79, 33), (76, 77, 78, 79), (2, 47, 82, 38), (47, 46, 83, 82), (3, 46, 62, 21), (46, 47, 63, 62), (0, 45, 61, 16), (45, 44, 60, 61), (33, 79, 45, 0), (79, 78, 44, 45), (23, 22, 75, 73), (73, 75, 74, 72), (24, 23, 73, 71), (71, 73, 72, 70), (25, 24, 71, 69), (69, 71, 70, 68), (26, 25, 69, 67), (67, 69, 68, 66), (18, 26, 67, 65), (65, 67, 66, 64), (22, 14, 58, 75), (75, 58, 59, 74), (20, 18, 65, 63), (63, 65, 64, 62), (14, 16, 61, 58), (58, 61, 60, 59), (5, 55, 57, 4), (55, 54, 56, 57), (6, 53, 55, 5), (53, 52, 54, 55), (7, 51, 53, 6), (51, 50, 52, 53), (8, 49, 51, 7), (49, 48, 50, 51), (39, 81, 49, 8), (81, 80, 48, 49), (4, 57, 76, 32), (57, 56, 77, 76)])
_uv = me_cube_004.uv_layers.new(name='UVMap')
_uv.uv.foreach_set('vector', [0.4708, 0.9932, 0.4708, 0.9985, 0.4586, 0.9985, 0.4586, 0.9932, 0.5421, 0.9932, 0.5421, 0.9985, 0.5299, 0.9985, 0.5299, 0.9932, 0.2679, 0.2085, 0.265, 0.2085, 0.2647, 0.2077, 0.2649, 0.2074, 0.2679, 0.2074, 0.2567, 0.2077, 0.2564, 0.2085, 0.2535, 0.2085, 0.2535, 0.2074, 0.2565, 0.2074, 0.5299, 0.9932, 0.5299, 0.9985, 0.5151, 0.9985, 0.5151, 0.9932, 0.5151, 0.9932, 0.5151, 0.9985, 0.5004, 0.9985, 0.5004, 0.9932, 0.5004, 0.9932, 0.5004, 0.9985, 0.4856, 0.9985, 0.4856, 0.9932, 0.4856, 0.9932, 0.4856, 0.9985, 0.4708, 0.9985, 0.4708, 0.9932, 0.2222, 0.1473, 0.2222, 0.04145, 0.2235, 0.04145, 0.2235, 0.1473, 0.2222, 0.2727, 0.2222, 0.1669, 0.2235, 0.1669, 0.2235, 0.2727, 0.2222, 0.1502, 0.2222, 0.1473, 0.2235, 0.1473, 0.2235, 0.1502, 0.2222, 0.1669, 0.2222, 0.1639, 0.2235, 0.1639, 0.2235, 0.1669, 0.2222, 0.1639, 0.2222, 0.1605, 0.2235, 0.1605, 0.2235, 0.1639, 0.2222, 0.1605, 0.2222, 0.1571, 0.2235, 0.1571, 0.2235, 0.1605, 0.2222, 0.1571, 0.2222, 0.1537, 0.2235, 0.1537, 0.2235, 0.1571, 0.2222, 0.1537, 0.2222, 0.1502, 0.2235, 0.1502, 0.2235, 0.1537, 0.4518, 0.9932, 0.4518, 0.9985, 0.002795, 0.9985, 0.002795, 0.9932, 0.2324, 0.2544, 0.2316, 0.2542, 0.2311, 0.2513, 0.2322, 0.2512, 0.2327, 0.2541, 0.2881, 0.2072, 0.2881, 0.2085, 0.287, 0.2085, 0.287, 0.2072, 0.2958, 0.2085, 0.2958, 0.2072, 0.2968, 0.2072, 0.2968, 0.2085, 0.9979, 0.9932, 0.9979, 0.9985, 0.549, 0.9985, 0.549, 0.9932, 0.2791, 0.2085, 0.2762, 0.2085, 0.2758, 0.2077, 0.2761, 0.2074, 0.279, 0.2074, 0.2311, 0.2257, 0.2315, 0.2249, 0.3372, 0.2249, 0.3372, 0.226, 0.2314, 0.226, 0.2311, 0.2424, 0.3368, 0.2424, 0.3372, 0.2432, 0.3369, 0.2435, 0.2311, 0.2435, 0.3384, 0.2522, 0.2328, 0.2552, 0.2324, 0.2544, 0.2327, 0.2541, 0.3384, 0.2512, 0.2458, 0.2172, 0.2423, 0.2172, 0.2423, 0.2162, 0.2458, 0.2162, 0.2793, 0.2172, 0.2758, 0.2172, 0.2759, 0.2162, 0.2793, 0.2162, 0.2458, 0.2085, 0.2423, 0.2085, 0.2423, 0.2074, 0.2457, 0.2074, 0.2346, 0.2172, 0.2311, 0.2172, 0.2312, 0.2162, 0.2346, 0.2162, 0.2535, 0.2162, 0.257, 0.2162, 0.257, 0.2172, 0.2535, 0.2172, 0.287, 0.2162, 0.2905, 0.2162, 0.2904, 0.2172, 0.287, 0.2172, 0.2311, 0.2074, 0.2346, 0.2074, 0.2346, 0.2085, 0.2312, 0.2085, 0.2647, 0.2162, 0.2681, 0.2162, 0.2681, 0.2172, 0.2647, 0.2172, 0.2535, 0.1993, 0.2551, 0.1993, 0.2543, 0.1997, 0.2756, 0.1993, 0.2772, 0.1993, 0.2764, 0.1997, 0.2644, 0.1993, 0.266, 0.1993, 0.2652, 0.1997, 0.2982, 0.2169, 0.2998, 0.2169, 0.299, 0.2172, 0.4586, 0.9932, 0.4586, 0.9985, 0.4518, 0.9985, 0.4518, 0.9932, 0.5421, 0.3221, 0.5421, 0.3168, 0.549, 0.3168, 0.549, 0.3221, 0.2311, 0.2345, 0.2315, 0.2337, 0.3372, 0.2337, 0.3372, 0.2347, 0.2314, 0.2347, 0.5421, 0.9985, 0.5421, 0.9932, 0.549, 0.9932, 0.549, 0.9985, 0.5421, 0.9932, 0.5421, 0.3221, 0.549, 0.3221, 0.549, 0.9932, 0.4586, 0.3168, 0.4586, 0.3221, 0.4518, 0.3221, 0.4518, 0.3168, 0.4586, 0.3221, 0.4586, 0.9932, 0.4518, 0.9932, 0.4518, 0.3221, 0.9979, 0.3168, 0.9979, 0.3221, 0.549, 0.3221, 0.549, 0.3168, 0.9979, 0.3221, 0.9979, 0.9932, 0.549, 0.9932, 0.549, 0.3221, 0.2336, 0.1997, 0.2336, 0.1985, 0.2346, 0.1985, 0.2346, 0.1997, 0.2311, 0.2629, 0.3891, 0.2629, 0.3891, 0.2639, 0.2311, 0.2639, 0.2434, 0.1985, 0.2434, 0.1997, 0.2423, 0.1997, 0.2423, 0.1985, 0.3891, 0.2727, 0.2311, 0.2727, 0.2311, 0.2716, 0.3891, 0.2716, 0.4518, 0.3168, 0.4518, 0.3221, 0.002796, 0.3221, 0.002796, 0.3168, 0.4518, 0.3221, 0.4518, 0.9932, 0.002795, 0.9932, 0.002796, 0.3221, 0.06303, 0.1537, 0.06303, 0.1502, 0.06428, 0.1502, 0.06428, 0.1537, 0.06428, 0.1537, 0.06428, 0.1502, 0.2222, 0.1502, 0.2222, 0.1537, 0.06303, 0.1571, 0.06303, 0.1537, 0.06428, 0.1537, 0.06428, 0.1571, 0.06428, 0.1571, 0.06428, 0.1537, 0.2222, 0.1537, 0.2222, 0.1571, 0.06303, 0.1605, 0.06303, 0.1571, 0.06428, 0.1571, 0.06428, 0.1605, 0.06428, 0.1605, 0.06428, 0.1571, 0.2222, 0.1571, 0.2222, 0.1605, 0.06303, 0.1639, 0.06303, 0.1605, 0.06428, 0.1605, 0.06428, 0.1639, 0.06428, 0.1639, 0.06428, 0.1605, 0.2222, 0.1605, 0.2222, 0.1639, 0.06303, 0.1669, 0.06303, 0.1639, 0.06428, 0.1639, 0.06428, 0.1669, 0.06428, 0.1669, 0.06428, 0.1639, 0.2222, 0.1639, 0.2222, 0.1669, 0.06303, 0.1502, 0.06303, 0.1473, 0.06428, 0.1473, 0.06428, 0.1502, 0.06428, 0.1502, 0.06428, 0.1473, 0.2222, 0.1473, 0.2222, 0.1502, 0.06303, 0.2727, 0.06303, 0.1669, 0.06428, 0.1669, 0.06428, 0.2727, 0.06428, 0.2727, 0.06428, 0.1669, 0.2222, 0.1669, 0.2222, 0.2727, 0.06303, 0.1473, 0.06303, 0.04145, 0.06428, 0.04145, 0.06428, 0.1473, 0.06428, 0.1473, 0.06428, 0.04145, 0.2222, 0.04145, 0.2222, 0.1473, 0.4856, 0.3168, 0.4856, 0.3221, 0.4708, 0.3221, 0.4708, 0.3168, 0.4856, 0.3221, 0.4856, 0.9932, 0.4708, 0.9932, 0.4708, 0.3221, 0.5004, 0.3168, 0.5004, 0.3221, 0.4856, 0.3221, 0.4856, 0.3168, 0.5004, 0.3221, 0.5004, 0.9932, 0.4856, 0.9932, 0.4856, 0.3221, 0.5151, 0.3168, 0.5151, 0.3221, 0.5004, 0.3221, 0.5004, 0.3168, 0.5151, 0.3221, 0.5151, 0.9932, 0.5004, 0.9932, 0.5004, 0.3221, 0.5299, 0.3168, 0.5299, 0.3221, 0.5151, 0.3221, 0.5151, 0.3168, 0.5299, 0.3221, 0.5299, 0.9932, 0.5151, 0.9932, 0.5151, 0.3221, 0.5421, 0.3168, 0.5421, 0.3221, 0.5299, 0.3221, 0.5299, 0.3168, 0.5421, 0.3221, 0.5421, 0.9932, 0.5299, 0.9932, 0.5299, 0.3221, 0.4708, 0.3168, 0.4708, 0.3221, 0.4586, 0.3221, 0.4586, 0.3168, 0.4708, 0.3221, 0.4708, 0.9932, 0.4586, 0.9932, 0.4586, 0.3221])
me_cube_004.materials.append(mat_material_003)
me_cube_004.update()
me_cube_001 = bpy.data.meshes.new('Cube.001')
me_cube_001.from_pydata([(-25.77, -0.8994, -0.0129), (-25.77, -0.8729, 0.02135), (-25.77, 1.151, -0.03397), (-25.77, 1.151, 0.02135), (25.77, -0.8994, -0.0129), (25.77, -0.8729, 0.02135), (25.77, 1.151, -0.03397), (25.77, 1.151, 0.02135), (-25.76, 1.153, -0.04962), (-25.76, -0.8977, -0.02856), (25.78, 1.153, -0.04962), (25.78, -0.8977, -0.02856)], [], [(0, 1, 3, 2), (2, 3, 7, 6), (6, 7, 5, 4), (4, 5, 1, 0), (4, 0, 9, 11), (7, 3, 1, 5), (8, 10, 11, 9), (2, 6, 10, 8), (0, 2, 8, 9), (6, 4, 11, 10)])
_uv = me_cube_001.uv_layers.new(name='UVMap')
_uv.uv.foreach_set('vector', [0.375, 0.0, 0.625, 0.0, 0.625, 0.25, 0.375, 0.25, 0.375, 0.25, 0.625, 0.25, 0.625, 0.5, 0.375, 0.5, 0.375, 0.5, 0.625, 0.5, 0.625, 0.75, 0.375, 0.75, 0.375, 0.75, 0.625, 0.75, 0.625, 1.0, 0.375, 1.0, 0.375, 0.75, 0.375, 1.0, 0.375, 1.0, 0.375, 0.75, 0.625, 0.5, 0.875, 0.5, 0.875, 0.75, 0.625, 0.75, 0.125, 0.5, 0.375, 0.5, 0.375, 0.75, 0.125, 0.75, 0.375, 0.25, 0.375, 0.5, 0.375, 0.5, 0.375, 0.25, 0.375, 0.0, 0.375, 0.25, 0.375, 0.25, 0.375, 0.0, 0.375, 0.5, 0.375, 0.75, 0.375, 0.75, 0.375, 0.5])
me_cube_001.materials.append(mat_material_001)
me_cube_001.update()
me_plane = bpy.data.meshes.new('Plane')
me_plane.from_pydata([(-0.008244, -0.8734, -0.9979), (-0.008244, -0.8734, 1.015), (-0.008244, 0.8429, -0.9979), (-0.008244, 0.8429, 1.015), (-0.03149, 0.8423, -0.9982), (-0.03149, -0.874, -0.9982), (-0.03149, -0.874, 1.015), (-0.03149, 0.8423, 1.015), (-0.008244, -0.8734, -0.9802), (-0.008244, 0.8429, -0.9802), (-0.03149, -0.874, -0.9805), (-0.03149, 0.8423, -0.9805), (0.2488, 0.8429, -0.9979), (0.2488, -0.8734, -0.9979), (0.2488, 0.8429, -0.9802), (0.2488, -0.8734, -0.9802)], [], [(8, 9, 3, 1), (10, 6, 7, 11), (1, 3, 7, 6), (2, 0, 5, 4), (9, 2, 4, 11), (8, 1, 6, 10), (0, 8, 10, 5), (3, 9, 11, 7), (5, 10, 11, 4), (9, 8, 15, 14), (13, 12, 14, 15), (0, 2, 12, 13), (2, 9, 14, 12), (8, 0, 13, 15)])
_uv = me_plane.uv_layers.new(name='UVMap')
_uv.uv.foreach_set('vector', [0.01463, 0.0, 0.01463, 1.0, 1.0, 1.0, 1.0, 0.0, 0.01463, 0.0, 1.0, 0.0, 1.0, 1.0, 0.01463, 1.0, 1.0, 0.0, 1.0, 1.0, 1.0, 1.0, 1.0, 0.0, 0.0, 1.0, 0.0, 0.0, 0.0, 0.0, 0.0, 1.0, 0.01463, 1.0, 0.0, 1.0, 0.0, 1.0, 0.01463, 1.0, 0.01463, 0.0, 1.0, 0.0, 1.0, 0.0, 0.01463, 0.0, 0.0, 0.0, 0.01463, 0.0, 0.01463, 0.0, 0.0, 0.0, 1.0, 1.0, 0.01463, 1.0, 0.01463, 1.0, 1.0, 1.0, 0.0, 0.0, 0.01463, 0.0, 0.01463, 1.0, 0.0, 1.0, 0.01463, 1.0, 0.01463, 0.0, 0.01463, 0.0, 0.01463, 1.0, 0.0, 0.0, 0.0, 1.0, 0.01463, 1.0, 0.01463, 0.0, 0.0, 0.0, 0.0, 1.0, 0.0, 1.0, 0.0, 0.0, 0.0, 1.0, 0.01463, 1.0, 0.01463, 1.0, 0.0, 1.0, 0.01463, 0.0, 0.0, 0.0, 0.0, 0.0, 0.01463, 0.0])
me_plane.materials.append(mat_material_004)
me_plane.update()
me_cylinder = bpy.data.meshes.new('Cylinder')
me_cylinder.from_pydata([(3.734e-08, 0.5111, -0.1377), (-4.469e-08, 0.5111, 0.04044), (0.7911, -0.5111, 0.04044), (0.7911, -0.5111, -0.1377), (0.7911, 0.5111, 0.04044), (0.7911, 0.5111, -0.1377), (-7.359e-09, -0.5111, -0.1377), (-8.939e-08, -0.5111, 0.04044), (-0.2051, -0.4722, -0.1377), (-0.2051, -0.4722, 0.04044), (-0.379, -0.3614, -0.1377), (-0.379, -0.3614, 0.04044), (-0.4952, -0.1956, -0.1377), (-0.4952, -0.1956, 0.04044), (-0.536, 6.095e-09, -0.1377), (-0.536, 6.095e-09, 0.04044), (-0.4952, 0.1956, -0.1377), (-0.4952, 0.1956, 0.04044), (-0.379, 0.3614, -0.1377), (-0.379, 0.3614, 0.04044), (-0.2051, 0.4722, -0.1377), (-0.2051, 0.4722, 0.04044), (0.2096, 1.212e-08, -0.1377), (0.2096, 8.079e-09, 0.04044)], [], [(0, 1, 4, 5), (7, 6, 3, 2), (6, 7, 9, 8), (8, 9, 11, 10), (10, 11, 13, 12), (12, 13, 15, 14), (14, 15, 17, 16), (16, 17, 19, 18), (18, 19, 21, 20), (20, 21, 1, 0), (0, 5, 22), (5, 3, 22), (3, 6, 22), (6, 8, 22), (8, 10, 22), (10, 12, 22), (12, 14, 22), (14, 16, 22), (16, 18, 22), (18, 20, 22), (20, 0, 22), (4, 1, 23), (1, 21, 23), (21, 19, 23), (19, 17, 23), (17, 15, 23), (15, 13, 23), (13, 11, 23), (11, 9, 23), (9, 7, 23), (7, 2, 23), (2, 4, 23)])
_k = {(0, 5): 1.0, (1, 4): 1.0, (2, 7): 1.0, (3, 6): 1.0, (2, 3): 1.0, (4, 5): 1.0, (6, 8): 1.0, (7, 9): 1.0, (8, 10): 1.0, (9, 11): 1.0, (10, 12): 1.0, (11, 13): 1.0, (12, 14): 1.0, (13, 15): 1.0, (14, 16): 1.0, (15, 17): 1.0, (16, 18): 1.0, (17, 19): 1.0, (18, 20): 1.0, (19, 21): 1.0, (0, 20): 1.0, (1, 21): 1.0, (3, 5): 1.0, (2, 4): 1.0}
me_cylinder.attributes.new('crease_edge', 'FLOAT', 'EDGE').data.foreach_set('value', [_k.get((min(e.vertices), max(e.vertices)), 0.0) for e in me_cylinder.edges])
_uv = me_cylinder.uv_layers.new(name='UVMap')
_uv.uv.foreach_set('vector', [0.0, 0.5, 0.0, 1.0, 0.0, 1.0, 0.0, 0.5, 0.5, 1.0, 0.5, 0.5, 0.5, 0.5, 0.5, 1.0, 0.5, 0.5, 0.5, 1.0, 0.4375, 1.0, 0.4375, 0.5, 0.4375, 0.5, 0.4375, 1.0, 0.375, 1.0, 0.375, 0.5, 0.375, 0.5, 0.375, 1.0, 0.3125, 1.0, 0.3125, 0.5, 0.3125, 0.5, 0.3125, 1.0, 0.25, 1.0, 0.25, 0.5, 0.25, 0.5, 0.25, 1.0, 0.1875, 1.0, 0.1875, 0.5, 0.1875, 0.5, 0.1875, 1.0, 0.125, 1.0, 0.125, 0.5, 0.125, 0.5, 0.125, 1.0, 0.0625, 1.0, 0.0625, 0.5, 0.0625, 0.5, 0.0625, 1.0, 0.0, 1.0, 0.0, 0.5, 0.0, 0.5, 0.0, 0.5, 0.25, 0.5, 0.0, 0.5, 0.5, 0.5, 0.25, 0.5, 0.5, 0.5, 0.5, 0.5, 0.25, 0.5, 0.5, 0.5, 0.4375, 0.5, 0.25, 0.5, 0.4375, 0.5, 0.375, 0.5, 0.25, 0.5, 0.375, 0.5, 0.3125, 0.5, 0.25, 0.5, 0.3125, 0.5, 0.25, 0.5, 0.25, 0.5, 0.25, 0.5, 0.1875, 0.5, 0.25, 0.5, 0.1875, 0.5, 0.125, 0.5, 0.25, 0.5, 0.125, 0.5, 0.0625, 0.5, 0.25, 0.5, 0.0625, 0.5, 0.0, 0.5, 0.25, 0.5, 0.0, 1.0, 0.0, 1.0, 0.25, 1.0, 0.0, 1.0, 0.0625, 1.0, 0.25, 1.0, 0.0625, 1.0, 0.125, 1.0, 0.25, 1.0, 0.125, 1.0, 0.1875, 1.0, 0.25, 1.0, 0.1875, 1.0, 0.25, 1.0, 0.25, 1.0, 0.25, 1.0, 0.3125, 1.0, 0.25, 1.0, 0.3125, 1.0, 0.375, 1.0, 0.25, 1.0, 0.375, 1.0, 0.4375, 1.0, 0.25, 1.0, 0.4375, 1.0, 0.5, 1.0, 0.25, 1.0, 0.5, 1.0, 0.5, 1.0, 0.25, 1.0, 0.5, 1.0, 0.0, 1.0, 0.25, 1.0])
me_cylinder.update()
me_haruhi_no = bpy.data.meshes.new('haruhi no')
me_haruhi_no.from_pydata([(0.0, 0.08, 0.0), (-0.01561, 0.07846, 0.0), (-0.03061, 0.07391, 0.0), (-0.04445, 0.06652, 0.0), (-0.05657, 0.05657, 0.0), (-0.06652, 0.04445, 0.0), (-0.07391, 0.03061, 0.0), (-0.07846, 0.01561, 0.0), (-0.08, -3.497e-09, 0.0), (-0.07846, -0.01561, 0.0), (-0.07391, -0.03061, 0.0), (-0.06652, -0.04445, 0.0), (-0.05657, -0.05657, 0.0), (-0.04445, -0.06652, 0.0), (-0.03061, -0.07391, 0.0), (-0.01561, -0.07846, 0.0), (6.994e-09, -0.08, 0.0), (0.01561, -0.07846, 0.0), (0.03061, -0.07391, 0.0), (0.04445, -0.06652, 0.0), (0.05657, -0.05657, 0.0), (0.06652, -0.04445, 0.0), (0.07391, -0.03061, 0.0), (0.07846, -0.01561, 0.0), (0.08, 9.54e-10, 0.0), (0.07846, 0.01561, 0.0), (0.07391, 0.03061, 0.0), (0.06652, 0.04445, 0.0), (0.05657, 0.05657, 0.0), (0.04445, 0.06652, 0.0), (0.03061, 0.07391, 0.0), (0.01561, 0.07846, 0.0), (-0.01248, 0.06275, 0.0), (3.418e-09, 0.06398, 0.0), (-0.02448, 0.05911, 0.0), (-0.03555, 0.0532, 0.0), (-0.04524, 0.04524, 0.0), (-0.0532, 0.03555, 0.0), (-0.05911, 0.02448, 0.0), (-0.06275, 0.01248, 0.0), (-0.06398, -2.957e-09, 0.0), (-0.06275, -0.01248, 0.0), (-0.05911, -0.02448, 0.0), (-0.0532, -0.03555, 0.0), (-0.04524, -0.04524, 0.0), (-0.03555, -0.0532, 0.0), (-0.02448, -0.05911, 0.0), (-0.01248, -0.06275, 0.0), (6.034e-09, -0.06398, 0.0), (0.01248, -0.06275, 0.0), (0.02448, -0.05911, 0.0), (0.03555, -0.0532, 0.0), (0.04524, -0.04524, 0.0), (0.0532, -0.03555, 0.0), (0.05911, -0.02448, 0.0), (0.06275, -0.01248, 0.0), (0.06398, 1.074e-09, 0.0), (0.06275, 0.01248, 0.0), (0.05911, 0.02448, 0.0), (0.0532, 0.03555, 0.0), (0.04524, 0.04524, 0.0), (0.03555, 0.0532, 0.0), (0.02448, 0.05911, 0.0), (0.01248, 0.06275, 0.0), (0.0, 0.08, -0.01026), (-0.01561, 0.07846, -0.01026), (-0.03061, 0.07391, -0.01026), (-0.04445, 0.06652, -0.01026), (-0.05657, 0.05657, -0.01026), (-0.06652, 0.04445, -0.01026), (-0.07391, 0.03061, -0.01026), (-0.07846, 0.01561, -0.01026), (-0.08, -3.497e-09, -0.01026), (-0.07846, -0.01561, -0.01026), (-0.07391, -0.03061, -0.01026), (-0.06652, -0.04445, -0.01026), (-0.05657, -0.05657, -0.01026), (-0.04445, -0.06652, -0.01026), (-0.03061, -0.07391, -0.01026), (-0.01561, -0.07846, -0.01026), (6.994e-09, -0.08, -0.01026), (0.01561, -0.07846, -0.01026), (0.03061, -0.07391, -0.01026), (0.04445, -0.06652, -0.01026), (0.05657, -0.05657, -0.01026), (0.06652, -0.04445, -0.01026), (0.07391, -0.03061, -0.01026), (0.07846, -0.01561, -0.01026), (0.08, 9.54e-10, -0.01026), (0.07846, 0.01561, -0.01026), (0.07391, 0.03061, -0.01026), (0.06652, 0.04445, -0.01026), (0.05657, 0.05657, -0.01026), (0.04445, 0.06652, -0.01026), (0.03061, 0.07391, -0.01026), (0.01561, 0.07846, -0.01026), (-0.01248, 0.06275, -0.01026), (3.418e-09, 0.06398, -0.01026), (-0.02448, 0.05911, -0.01026), (-0.03555, 0.0532, -0.01026), (-0.04524, 0.04524, -0.01026), (-0.0532, 0.03555, -0.01026), (-0.05911, 0.02448, -0.01026), (-0.06275, 0.01248, -0.01026), (-0.06398, -2.957e-09, -0.01026), (-0.06275, -0.01248, -0.01026), (-0.05911, -0.02448, -0.01026), (-0.0532, -0.03555, -0.01026), (-0.04524, -0.04524, -0.01026), (-0.03555, -0.0532, -0.01026), (-0.02448, -0.05911, -0.01026), (-0.01248, -0.06275, -0.01026), (6.034e-09, -0.06398, -0.01026), (0.01248, -0.06275, -0.01026), (0.02448, -0.05911, -0.01026), (0.03555, -0.0532, -0.01026), (0.04524, -0.04524, -0.01026), (0.0532, -0.03555, -0.01026), (0.05911, -0.02448, -0.01026), (0.06275, -0.01248, -0.01026), (0.06398, 1.074e-09, -0.01026), (0.06275, 0.01248, -0.01026), (0.05911, 0.02448, -0.01026), (0.0532, 0.03555, -0.01026), (0.04524, 0.04524, -0.01026), (0.03555, 0.0532, -0.01026), (0.02448, 0.05911, -0.01026), (0.01248, 0.06275, -0.01026), (-0.02684, -0.03497, 0.0), (-0.01557, -0.02562, 0.0), (-0.00142, -0.01507, 0.0), (0.01081, -0.004994, 0.0), (0.01585, -0.001396, 0.0), (0.01849, 0.003881, 0.0), (0.01801, 0.009877, 0.0), (0.01513, 0.01323, 0.0), (0.01081, 0.01635, 0.0), (0.005341, 0.01655, 0.0), (-0.001044, 0.01391, 0.0), (-0.009371, 0.006836, 0.0), (-0.02089, -0.002325, 0.0), (-0.02617, -0.006628, 0.0), (-0.02839, -0.003574, 0.0), (-0.02769, 0.002811, 0.0), (-0.0263, 0.009195, 0.0), (-0.02367, 0.01502, 0.0), (-0.0177, 0.02113, 0.0), (-0.00951, 0.02668, 0.0), (0.0003444, 0.02752, 0.0), (0.008672, 0.02571, 0.0), (0.01658, 0.02183, 0.0), (0.02269, 0.01627, 0.0), (0.02644, 0.009612, 0.0), (0.02727, 0.002255, 0.0), (0.02685, -0.005934, 0.0), (0.02422, -0.01509, 0.0), (0.02005, -0.01954, 0.0), (0.01617, -0.02273, 0.0), (0.0127, -0.02731, 0.0), (0.01228, -0.03342, 0.0), (0.01464, -0.03827, 0.0), (0.01936, -0.04202, 0.0), (0.02422, -0.04341, 0.0), (0.02963, -0.04119, 0.0), (0.03574, -0.03564, 0.0), (0.04226, -0.02828, 0.0), (0.04698, -0.02065, 0.0), (0.0492, -0.01135, 0.0), (0.05031, -0.002047, 0.0), (0.04948, 0.007391, 0.0), (0.04684, 0.01947, 0.0), (0.04212, 0.02807, 0.0), (0.03629, 0.03529, 0.0), (0.02838, 0.04195, 0.0), (0.01839, 0.04667, 0.0), (0.009366, 0.04903, 0.0), (6.678e-05, 0.04959, 0.0), (-0.01201, 0.04848, 0.0), (-0.02242, 0.04459, 0.0), (-0.03311, 0.03737, 0.0), (-0.04213, 0.02766, 0.0), (-0.04782, 0.01655, 0.0), (-0.05004, 0.004754, 0.0), (-0.04948, -0.008016, 0.0), (-0.04754, -0.01745, 0.0), (-0.04407, -0.02481, 0.0), (-0.03935, -0.03161, 0.0), (-0.03311, -0.03508, 0.0)], [], [(32, 34, 35, 36, 37, 38, 39, 40, 182, 181, 180, 179, 178, 177, 176, 175, 174, 173, 172, 171, 170, 169, 168, 56, 57, 58, 59, 60, 61, 62, 63, 33), (32, 33, 0, 1), (34, 32, 1, 2), (35, 34, 2, 3), (36, 35, 3, 4), (37, 36, 4, 5), (38, 37, 5, 6), (39, 38, 6, 7), (40, 39, 7, 8), (41, 40, 8, 9), (42, 41, 9, 10), (43, 42, 10, 11), (44, 43, 11, 12), (45, 44, 12, 13), (46, 45, 13, 14), (47, 46, 14, 15), (48, 47, 15, 16), (49, 48, 16, 17), (50, 49, 17, 18), (51, 50, 18, 19), (52, 51, 19, 20), (53, 52, 20, 21), (54, 53, 21, 22), (55, 54, 22, 23), (56, 55, 23, 24), (57, 56, 24, 25), (58, 57, 25, 26), (59, 58, 26, 27), (60, 59, 27, 28), (61, 60, 28, 29), (62, 61, 29, 30), (63, 62, 30, 31), (33, 63, 31, 0), (96, 97, 127, 126, 125, 124, 123, 122, 121, 120, 119, 118, 117, 116, 115, 114, 113, 112, 111, 110, 109, 108, 107, 106, 105, 104, 103, 102, 101, 100, 99, 98), (96, 65, 64, 97), (98, 66, 65, 96), (99, 67, 66, 98), (100, 68, 67, 99), (101, 69, 68, 100), (102, 70, 69, 101), (103, 71, 70, 102), (104, 72, 71, 103), (105, 73, 72, 104), (106, 74, 73, 105), (107, 75, 74, 106), (108, 76, 75, 107), (109, 77, 76, 108), (110, 78, 77, 109), (111, 79, 78, 110), (112, 80, 79, 111), (113, 81, 80, 112), (114, 82, 81, 113), (115, 83, 82, 114), (116, 84, 83, 115), (117, 85, 84, 116), (118, 86, 85, 117), (119, 87, 86, 118), (120, 88, 87, 119), (121, 89, 88, 120), (122, 90, 89, 121), (123, 91, 90, 122), (124, 92, 91, 123), (125, 93, 92, 124), (126, 94, 93, 125), (127, 95, 94, 126), (97, 64, 95, 127), (22, 86, 87, 23), (9, 73, 74, 10), (23, 87, 88, 24), (10, 74, 75, 11), (24, 88, 89, 25), (11, 75, 76, 12), (25, 89, 90, 26), (12, 76, 77, 13), (26, 90, 91, 27), (13, 77, 78, 14), (0, 64, 65, 1), (27, 91, 92, 28), (14, 78, 79, 15), (1, 65, 66, 2), (28, 92, 93, 29), (15, 79, 80, 16), (2, 66, 67, 3), (29, 93, 94, 30), (16, 80, 81, 17), (3, 67, 68, 4), (30, 94, 95, 31), (17, 81, 82, 18), (4, 68, 69, 5), (31, 95, 64, 0), (18, 82, 83, 19), (5, 69, 70, 6), (19, 83, 84, 20), (6, 70, 71, 7), (20, 84, 85, 21), (7, 71, 72, 8), (21, 85, 86, 22), (8, 72, 73, 9), (56, 168, 167, 166, 165, 164, 163, 162, 161, 160, 159, 158, 157, 156, 155, 154, 153, 152, 151, 150, 149, 148, 147, 146, 145, 144, 143, 142, 141, 140, 139, 138, 137, 136, 135, 134, 133, 132, 131, 130, 129, 128, 187, 186, 185, 184, 183, 182, 40, 41, 42, 43, 44, 45, 46, 47, 48, 49, 50, 51, 52, 53, 54, 55), (183, 184, 185, 186, 187, 128, 129, 130, 131, 132, 133, 134, 135, 136, 137, 138, 139, 140, 141, 142, 143, 144, 145, 146, 147, 148, 149, 150, 151, 152, 153, 154, 155, 156, 157, 158, 159, 160, 161, 162, 163, 164, 165, 166, 167, 168, 169, 170, 171, 172, 173, 174, 175, 176, 177, 178, 179, 180, 181, 182)])
me_haruhi_no.polygons.foreach_set('material_index', [0, 1, 1, 1, 1, 1, 1, 1, 1, 1, 1, 1, 1, 1, 1, 1, 1, 1, 1, 1, 1, 1, 1, 1, 1, 1, 1, 1, 1, 1, 1, 1, 1, 1, 1, 1, 1, 1, 1, 1, 1, 1, 1, 1, 1, 1, 1, 1, 1, 1, 1, 1, 1, 1, 1, 1, 1, 1, 1, 1, 1, 1, 1, 1, 1, 1, 1, 1, 1, 1, 1, 1, 1, 1, 1, 1, 1, 1, 1, 1, 1, 1, 1, 1, 1, 1, 1, 1, 1, 1, 1, 1, 1, 1, 1, 1, 1, 1, 0, 2])
_uv = me_haruhi_no.uv_layers.new(name='UVMap')
_uv.uv.foreach_set('vector', [0.0, 0.0, 0.0, 0.0, 0.0, 0.0, 0.0, 0.0, 0.0, 0.0, 0.0, 0.0, 0.0, 0.0, 0.0, 0.0, 0.0, 0.0, 0.0, 0.0, 0.0, 0.0, 0.0, 0.0, 0.0, 0.0, 0.0, 0.0, 0.0, 0.0, 0.0, 0.0, 0.0, 0.0, 0.0, 0.0, 0.0, 0.0, 0.0, 0.0, 0.0, 0.0, 0.0, 0.0, 0.0, 0.0, 0.0, 0.0, 0.0, 0.0, 0.0, 0.0, 0.0, 0.0, 0.0, 0.0, 0.0, 0.0, 0.0, 0.0, 0.0, 0.0, 0.0, 0.0, 0.0, 0.0, 0.0, 0.0, 0.0, 0.0, 0.0, 0.0, 0.0, 0.0, 0.0, 0.0, 0.0, 0.0, 0.0, 0.0, 0.0, 0.0, 0.0, 0.0, 0.0, 0.0, 0.0, 0.0, 0.0, 0.0, 0.0, 0.0, 0.0, 0.0, 0.0, 0.0, 0.0, 0.0, 0.0, 0.0, 0.0, 0.0, 0.0, 0.0, 0.0, 0.0, 0.0, 0.0, 0.0, 0.0, 0.0, 0.0, 0.0, 0.0, 0.0, 0.0, 0.0, 0.0, 0.0, 0.0, 0.0, 0.0, 0.0, 0.0, 0.0, 0.0, 0.0, 0.0, 0.0, 0.0, 0.0, 0.0, 0.0, 0.0, 0.0, 0.0, 0.0, 0.0, 0.0, 0.0, 0.0, 0.0, 0.0, 0.0, 0.0, 0.0, 0.0, 0.0, 0.0, 0.0, 0.0, 0.0, 0.0, 0.0, 0.0, 0.0, 0.0, 0.0, 0.0, 0.0, 0.0, 0.0, 0.0, 0.0, 0.0, 0.0, 0.0, 0.0, 0.0, 0.0, 0.0, 0.0, 0.0, 0.0, 0.0, 0.0, 0.0, 0.0, 0.0, 0.0, 0.0, 0.0, 0.0, 0.0, 0.0, 0.0, 0.0, 0.0, 0.0, 0.0, 0.0, 0.0, 0.0, 0.0, 0.0, 0.0, 0.0, 0.0, 0.0, 0.0, 0.0, 0.0, 0.0, 0.0, 0.0, 0.0, 0.0, 0.0, 0.0, 0.0, 0.0, 0.0, 0.0, 0.0, 0.0, 0.0, 0.0, 0.0, 0.0, 0.0, 0.0, 0.0, 0.0, 0.0, 0.0, 0.0, 0.0, 0.0, 0.0, 0.0, 0.0, 0.0, 0.0, 0.0, 0.0, 0.0, 0.0, 0.0, 0.0, 0.0, 0.0, 0.0, 0.0, 0.0, 0.0, 0.0, 0.0, 0.0, 0.0, 0.0, 0.0, 0.0, 0.0, 0.0, 0.0, 0.0, 0.0, 0.0, 0.0, 0.0, 0.0, 0.0, 0.0, 0.0, 0.0, 0.0, 0.0, 0.0, 0.0, 0.0, 0.0, 0.0, 0.0, 0.0, 0.0, 0.0, 0.0, 0.0, 0.0, 0.0, 0.0, 0.0, 0.0, 0.0, 0.0, 0.0, 0.0, 0.0, 0.0, 0.0, 0.0, 0.0, 0.0, 0.0, 0.0, 0.0, 0.0, 0.0, 0.0, 0.0, 0.0, 0.0, 0.0, 0.0, 0.0, 0.0, 0.0, 0.0, 0.0, 0.0, 0.0, 0.0, 0.0, 0.0, 0.0, 0.0, 0.0, 0.0, 0.0, 0.0, 0.0, 0.0, 0.0, 0.0, 0.0, 0.0, 0.0, 0.0, 0.0, 0.0, 0.0, 0.0, 0.0, 0.0, 0.0, 0.0, 0.0, 0.0, 0.0, 0.0, 0.0, 0.0, 0.0, 0.0, 0.0, 0.0, 0.0, 0.0, 0.0, 0.0, 0.0, 0.0, 0.0, 0.0, 0.0, 0.0, 0.0, 0.0, 0.0, 0.0, 0.0, 0.0, 0.0, 0.0, 0.0, 0.0, 0.0, 0.0, 0.0, 0.0, 0.0, 0.0, 0.0, 0.0, 0.0, 0.0, 0.0, 0.0, 0.0, 0.0, 0.0, 0.0, 0.0, 0.0, 0.0, 0.0, 0.0, 0.0, 0.0, 0.0, 0.0, 0.0, 0.0, 0.0, 0.0, 0.0, 0.0, 0.0, 0.0, 0.0, 0.0, 0.0, 0.0, 0.0, 0.0, 0.0, 0.0, 0.0, 0.0, 0.0, 0.0, 0.0, 0.0, 0.0, 0.0, 0.0, 0.0, 0.0, 0.0, 0.0, 0.0, 0.0, 0.0, 0.0, 0.0, 0.0, 0.0, 0.0, 0.0, 0.0, 0.0, 0.0, 0.0, 0.0, 0.0, 0.0, 0.0, 0.0, 0.0, 0.0, 0.0, 0.0, 0.0, 0.0, 0.0, 0.0, 0.0, 0.0, 0.0, 0.0, 0.0, 0.0, 0.0, 0.0, 0.0, 0.0, 0.0, 0.0, 0.0, 0.0, 0.0, 0.0, 0.0, 0.0, 0.0, 0.0, 0.0, 0.0, 0.0, 0.0, 0.0, 0.0, 0.0, 0.0, 0.0, 0.0, 0.0, 0.0, 0.0, 0.0, 0.0, 0.0, 0.0, 0.0, 0.0, 0.0, 0.0, 0.0, 0.0, 0.0, 0.0, 0.0, 0.0, 0.0, 0.0, 0.0, 0.0, 0.0, 0.0, 0.0, 0.0, 0.0, 0.0, 0.0, 0.0, 0.0, 0.0, 0.0, 0.0, 0.0, 0.0, 0.0, 0.0, 0.0, 0.0, 0.0, 0.0, 0.0, 0.0, 0.0, 0.0, 0.0, 0.0, 0.0, 0.0, 0.0, 0.0, 0.0, 0.0, 0.0, 0.0, 0.0, 0.0, 0.0, 0.0, 0.0, 0.0, 0.0, 0.0, 0.0, 0.0, 0.0, 0.0, 0.0, 0.0, 0.0, 0.0, 0.0, 0.0, 0.0, 0.0, 0.0, 0.0, 0.0, 0.0, 0.0, 0.0, 0.0, 0.0, 0.0, 0.0, 0.0, 0.0, 0.0, 0.0, 0.0, 0.0, 0.0, 0.0, 0.0, 0.0, 0.0, 0.0, 0.0, 0.0, 0.0, 0.0, 0.0, 0.0, 0.0, 0.0, 0.0, 0.0, 0.0, 0.0, 0.0, 0.0, 0.0, 0.0, 0.0, 0.0, 0.0, 0.0, 0.0, 0.0, 0.0, 0.0, 0.0, 0.0, 0.0, 0.0, 0.0, 0.0, 0.0, 0.0, 0.0, 0.0, 0.0, 0.0, 0.0, 0.0, 0.0, 0.0, 0.0, 0.0, 0.0, 0.0, 0.0, 0.0, 0.0, 0.0, 0.0, 0.0, 0.0, 0.0, 0.0, 0.0, 0.0, 0.0, 0.0, 0.0, 0.0, 0.0, 0.0, 0.0, 0.0, 0.0, 0.0, 0.0, 0.0, 0.0, 0.0, 0.0, 0.0, 0.0, 0.0, 0.0, 0.0, 0.0, 0.0, 0.0, 0.0, 0.0, 0.0, 0.0, 0.0, 0.0, 0.0, 0.0, 0.0, 0.0, 0.0, 0.0, 0.0, 0.0, 0.0, 0.0, 0.0, 0.0, 0.0, 0.0, 0.0, 0.0, 0.0, 0.0, 0.0, 0.0, 0.0, 0.0, 0.0, 0.0, 0.0, 0.0, 0.0, 0.0, 0.0, 0.0, 0.0, 0.0, 0.0, 0.0, 0.0, 0.0, 0.0, 0.0, 0.0, 0.0, 0.0, 0.0, 0.0, 0.0, 0.0, 0.0, 0.0, 0.0, 0.0, 0.0, 0.0, 0.0, 0.0, 0.0, 0.0, 0.0, 0.0, 0.0, 0.0, 0.0, 0.0, 0.0, 0.0, 0.0, 0.0, 0.0, 0.0, 0.0, 0.0, 0.0, 0.0, 0.0, 0.0, 0.0, 0.0, 0.0, 0.0, 0.0, 0.0, 0.0, 0.0, 0.0, 0.0, 0.0, 0.0, 0.0, 0.0, 0.0, 0.0, 0.0, 0.0, 0.0, 0.0, 0.0, 0.0, 0.0, 0.0, 0.0, 0.0, 0.0, 0.0, 0.0, 0.0, 0.0, 0.0, 0.0, 0.0, 0.0, 0.0, 0.0, 0.0, 0.0, 0.0, 0.0, 0.0, 0.0, 0.0, 0.0, 0.0, 0.0, 0.0, 0.0, 0.0, 0.0, 0.0, 0.0, 0.0, 0.0, 0.0, 0.0, 0.0, 0.0, 0.0, 0.0, 0.0, 0.0, 0.0, 0.0, 0.0, 0.0, 0.0, 0.0, 0.0, 0.0, 0.0, 0.0, 0.0, 0.0, 0.0, 0.0, 0.0, 0.0, 0.0, 0.0, 0.0, 0.0, 0.0, 0.0, 0.0, 0.0, 0.0, 0.0, 0.0, 0.0, 0.0, 0.0, 0.0, 0.0, 0.0, 0.0, 0.0, 0.0, 0.0, 0.0, 0.0, 0.0, 0.0, 0.0, 0.0, 0.0, 0.0, 0.0, 0.0, 0.0, 0.0, 0.0, 0.0, 0.0, 0.0, 0.0, 0.0, 0.0, 0.0, 0.0, 0.0, 0.0, 0.0, 0.0, 0.0, 0.0, 0.0, 0.0, 0.0, 0.0, 0.0, 0.0, 0.0, 0.0, 0.0, 0.0, 0.0, 0.0, 0.0, 0.0, 0.0, 0.0, 0.0, 0.0, 0.0, 0.0, 0.0, 0.0, 0.0, 0.0, 0.0, 0.0, 0.0, 0.0, 0.0, 0.0, 0.0, 0.0, 0.0, 0.0, 0.0, 0.0, 0.0, 0.0, 0.0, 0.0, 0.0, 0.0, 0.0, 0.0, 0.0, 0.0, 0.0, 0.0, 0.0, 0.0, 0.0, 0.0, 0.0, 0.0, 0.0, 0.0, 0.0, 0.0, 0.0, 0.0, 0.0, 0.0, 0.0, 0.0, 0.0, 0.0, 0.0, 0.0, 0.0, 0.0, 0.0, 0.0, 0.0, 0.0, 0.0, 0.0, 0.0, 0.0, 0.0, 0.0, 0.0, 0.0, 0.0, 0.0, 0.0, 0.0, 0.0, 0.0, 0.0, 0.0, 0.0, 0.0, 0.0, 0.0, 0.0, 0.0, 0.0, 0.0, 0.0, 0.0, 0.0, 0.0, 0.0, 0.0, 0.0, 0.0, 0.0, 0.0, 0.0, 0.0, 0.0, 0.0, 0.0, 0.0, 0.0, 0.0, 0.0, 0.0, 0.0, 0.0, 0.0, 0.0, 0.0, 0.0, 0.0, 0.0, 0.0, 0.0, 0.0, 0.0, 0.0, 0.0, 0.0, 0.0, 0.0, 0.0, 0.0, 0.0, 0.0, 0.0, 0.0, 0.0, 0.0, 0.0, 0.0, 0.0, 0.0, 0.0, 0.0, 0.0, 0.0, 0.0, 0.0, 0.0, 0.0, 0.0, 0.0, 0.0, 0.0, 0.0, 0.0, 0.0, 0.0, 0.0, 0.0, 0.0, 0.0, 0.0, 0.0, 0.0, 0.0, 0.0, 0.0, 0.0, 0.0, 0.0, 0.0, 0.0, 0.0, 0.0, 0.0, 0.0, 0.0, 0.0, 0.0, 0.0, 0.0, 0.0, 0.0, 0.0, 0.0, 0.0, 0.0, 0.0, 0.0, 0.0, 0.0, 0.0, 0.0, 0.0, 0.0, 0.0, 0.0, 0.0, 0.0, 0.0, 0.0, 0.0, 0.0, 0.0, 0.0, 0.0, 0.0, 0.0, 0.0, 0.0, 0.0, 0.0, 0.0, 0.0, 0.0, 0.0, 0.0, 0.0, 0.0, 0.0, 0.0, 0.0, 0.0, 0.0, 0.0, 0.0, 0.0, 0.0, 0.0, 0.0, 0.0, 0.0, 0.0, 0.0, 0.0, 0.0, 0.0, 0.0, 0.0, 0.0, 0.0, 0.0, 0.0, 0.0, 0.0, 0.0, 0.0, 0.0, 0.0, 0.0, 0.0, 0.0, 0.0, 0.0, 0.0, 0.0, 0.0, 0.0, 0.0, 0.0, 0.0, 0.0, 0.0, 0.0, 0.0, 0.0, 0.0, 0.0, 0.0, 0.0, 0.0, 0.0, 0.0, 0.0, 0.0, 0.0, 0.0, 0.0, 0.0, 0.0, 0.0])
me_haruhi_no.materials.append(mat_haruhi_no_yellow)
me_haruhi_no.materials.append(mat_haruhi_no_black)
me_haruhi_no.materials.append(mat_haruhi_no_red)
me_haruhi_no.update()

# ---- curves / text
txt_text_001 = bpy.data.curves.new('Text.001', 'FONT')
txt_text_001.dimensions = '2D'
txt_text_001.body = 'Rest of this bookshelf is work-in-progress!'
txt_text_001.materials.append(mat_material_006)
txt_text_001.extrude = 0.008
txt_text_001.align_x = 'CENTER'
txt_text_001.size = 0.35
txt_text = bpy.data.curves.new('Text', 'FONT')
txt_text.dimensions = '2D'
txt_text.body = 'Haruhi Suzumiya'
txt_text.materials.append(mat_material_005)
txt_text.extrude = 0.005
txt_text.resolution_u = 3
txt_text.size = 0.153

# ---- objects
ob_b = bpy.data.objects.new('b', None)
ob_b_001 = bpy.data.objects.new('b.001', None)
ob_b_002 = bpy.data.objects.new('b.002', None)
ob_b_003 = bpy.data.objects.new('b.003', None)
ob_sun = bpy.data.objects.new('Sun', light_sun)
ob_empty = bpy.data.objects.new('Empty', None)
ob_book = bpy.data.objects.new('book', me_cube_002)
ob_paper = bpy.data.objects.new('paper', me_cube_003)
ob_book_001 = bpy.data.objects.new('book.001', me_cube_003_1)
ob_paper_001 = bpy.data.objects.new('paper.001', me_cube_003)
ob_book_002 = bpy.data.objects.new('book.002', me_cube_004)
ob_paper_002 = bpy.data.objects.new('paper.002', me_cube_003)
ob_bookshelf = bpy.data.objects.new('bookshelf', me_cube_001)
ob_wip = bpy.data.objects.new('wip', txt_text_001)
ob_support_board = bpy.data.objects.new('support_board', me_plane)
ob_cutout = bpy.data.objects.new('cutout', me_cylinder)
ob_haruhi_no = bpy.data.objects.new('haruhi no', me_haruhi_no)
ob_haruhi_suzumiya = bpy.data.objects.new('haruhi suzumiya', txt_text)

# ---- transforms, parenting, visibility, modifiers, constraints
ob_b.location = (0.1062, 0.2473, 0.0)
ob_b_001.location = (0.36, 0.2672, 0.0)
ob_b_001.rotation_euler = (0.0, -0.04165, 0.0)
ob_b_001.instance_type = 'COLLECTION'
ob_b_002.location = (0.5665, 0.2823, 0.0)
ob_b_002.rotation_euler = (0.0, -0.03079, 0.0)
ob_b_002.instance_type = 'COLLECTION'
ob_b_003.location = (0.7824, 0.2608, 0.0)
ob_sun.location = (1.192e-07, -5.059, 4.425)
ob_sun.rotation_euler = (0.7691, -0.0, 0.6077)
ob_empty.location = (0.0232, -0.745, 0.03198)
ob_empty.empty_display_type = 'IMAGE'
ob_empty.empty_display_size = 2.269
ob_empty.empty_image_offset = (-0.5017, -0.3114)
ob_empty.empty_image_depth = 'FRONT'
ob_empty.use_empty_image_alpha = True
ob_empty.color = (1.0, 1.0, 1.0, 0.5748)
ob_empty.hide_render = True
ob_book.location = (0.0, 0.0, 0.7684)
ob_paper.location = (0.0, 0.0, 0.7684)
ob_book_001.location = (0.7626, 0.2608, 0.7684)
ob_paper_001.location = (0.7625, 0.2608, 0.7684)
ob_book_002.location = (0.1062, 0.2473, 0.7684)
ob_book_002.rotation_euler = (0.0, -0.05807, 0.0)
ob_paper_002.location = (0.1062, 0.2473, 0.7684)
ob_paper_002.rotation_euler = (0.0, -0.05807, 0.0)
ob_bookshelf.location = (0.0, 0.0, 0.0)
_m = ob_bookshelf.modifiers.new('Array', 'ARRAY')
_m.count = 3
_m.relative_offset_displace = (0.0, 0.0, -35.0)
ob_wip.location = (0.48, -0.7143, -2.46)
ob_support_board.location = (-0.04091, 0.2571, 0.9164)
ob_support_board.scale = (1.0, 0.9067, 0.9067)
_m = ob_support_board.modifiers.new('Boolean', 'BOOLEAN')
_m.object = ob_cutout
ob_cutout.location = (-0.02381, 0.2571, 0.7195)
ob_cutout.rotation_euler = (-0.0, 1.571, 0.0)
ob_cutout.hide_render = True
_m = ob_cutout.modifiers.new('Subdivision', 'SUBSURF')
_m.levels = 2
ob_haruhi_no.location = (0.02108, -0.7088, 0.02769)
ob_haruhi_suzumiya.location = (0.1371, -0.7626, 0.02143)
ob_b_001.instance_collection = col_b
ob_b_002.instance_collection = col_b

# ---- collection membership
scene.collection.objects.link(ob_b)
scene.collection.objects.link(ob_b_001)
scene.collection.objects.link(ob_b_002)
scene.collection.objects.link(ob_b_003)
scene.collection.objects.link(ob_sun)
scene.collection.objects.link(ob_empty)
col_b.objects.link(ob_book)
col_b.objects.link(ob_paper)
col_collection_2.objects.link(ob_book_001)
col_collection_2.objects.link(ob_paper_001)
col_collection_3.objects.link(ob_book_002)
col_collection_3.objects.link(ob_paper_002)
col_export.objects.link(ob_bookshelf)
col_export.objects.link(ob_wip)
col_support.objects.link(ob_support_board)
col_support.objects.link(ob_cutout)
col_haruhi_title.objects.link(ob_haruhi_no)
col_haruhi_title.objects.link(ob_haruhi_suzumiya)

# ---- scene / render settings (as saved in the file)
scene.frame_start = 1; scene.frame_end = 250; scene.frame_set(1)
scene.render.engine = 'CYCLES'
scene.cycles.sampling_pattern = 'TABULATED_SOBOL'
scene.cycles.use_light_tree = False
scene.view_settings.view_transform = 'Filmic'
bpy.context.view_layer.update()

# ---- added for rendering (the .blend has no active camera): camera
cam_auto = bpy.data.cameras.new('AutoCamera')
cam_auto.lens = 50.0
cam_auto.sensor_width = 36.0
cam_auto.clip_end = 1000.0
ob_auto_camera = bpy.data.objects.new('AutoCamera', cam_auto)
scene.collection.objects.link(ob_auto_camera)
ob_auto_camera.location = (48.1524, -57.6527, 36.929)
ob_auto_camera.rotation_euler = (1.09748, -7.21219e-08, 0.694738)
scene.camera = ob_auto_camera
bpy.context.view_layer.update()
